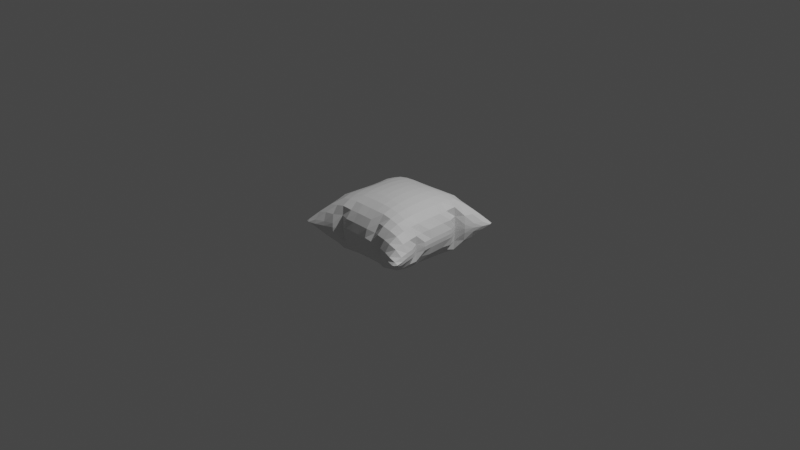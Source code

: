 # Source: Pillow.blend  (saved by Blender 3.1.7; exported with 4.5.12 LTS)
import bpy
from mathutils import Matrix  # noqa: F401  (used for matrix-valued properties, if any)

bpy.ops.wm.read_factory_settings(use_empty=True)
scene = bpy.context.scene
scene.name = 'Scene'

# ---- collections
col_collection = bpy.data.collections.new('Collection'); scene.collection.children.link(col_collection)

# ---- images (referenced by path relative to the original .blend; pixels are not part of the script)
import os
ASSET_DIR = os.environ.get("B2B_ASSET_DIR", "")  # directory of the original .blend (textures are referenced by path, not embedded)
HERE = os.path.dirname(os.path.abspath(__file__))  # packed textures are extracted next to this script under _unpacked/

def load_image(name, relpath, width, height, colorspace="sRGB"):
    """Load a texture the original file referenced (path relative to the .blend, or extracted next to this script)."""
    p = next((c for c in (os.path.join(HERE, relpath), os.path.join(ASSET_DIR, relpath)) if relpath and os.path.exists(c)), "")
    if p:
        img = bpy.data.images.load(p, check_existing=True)
        img.name = name
    else:  # same state as the original file: an image datablock whose file is absent (Cycles renders it pink)
        img = bpy.data.images.new(name, width, height)
        img.source = "FILE"
        img.filepath = "//" + (relpath or name)
    img.colorspace_settings.name = colorspace
    return img
img_normaltest = load_image('NormalTest', 'NormalTestPillow.png', 1024, 1024, 'Non-Color')

# ---- materials (node trees are filled in below, after node groups)
mat_material_001 = bpy.data.materials.new('Material.001')

# ---- material node trees
mat_material_001.use_nodes = True; mat_material_001.node_tree.nodes.clear()
_N = mat_material_001.node_tree.nodes; _L = mat_material_001.node_tree.links
n0 = _N.new('ShaderNodeBsdfPrincipled'); n0.name = 'Principled BSDF'; n0.location = (10, 300)
n0.distribution = 'GGX'
n0.subsurface_method = 'RANDOM_WALK_SKIN'
n0.inputs[3].default_value = 1.45
n0.inputs[27].default_value = (0.0, 0.0, 0.0, 1.0)
n0.inputs[28].default_value = 1.0
n1 = _N.new('ShaderNodeOutputMaterial'); n1.name = 'Material Output'; n1.location = (300, 300)
n2 = _N.new('ShaderNodeTexImage'); n2.name = 'Image Texture'; n2.location = (-318, 132)
n2.image = img_normaltest
_L.new(n0.outputs[0], n1.inputs[0])
n1.is_active_output = True

# ---- world
world_world = bpy.data.worlds.new('World'); scene.world = world_world
world_world.use_nodes = True; world_world.node_tree.nodes.clear()
_N = world_world.node_tree.nodes; _L = world_world.node_tree.links
n0 = _N.new('ShaderNodeOutputWorld'); n0.name = 'World Output'; n0.location = (300, 300)
n1 = _N.new('ShaderNodeBackground'); n1.name = 'Background'; n1.location = (10, 300)
n1.inputs[0].default_value = (0.05088, 0.05088, 0.05088, 1.0)
_L.new(n1.outputs[0], n0.inputs[0])
n0.is_active_output = True
world_world.color = (0.05088, 0.05088, 0.05088)
world_world.use_sun_shadow = False
world_world.sun_shadow_jitter_overblur = 0.0

# ---- cameras
cam_camera = bpy.data.cameras.new('Camera')
cam_camera.clip_end = 100.0
cam_camera.ortho_scale = 7.314

# ---- lights
light_light = bpy.data.lights.new('Light', 'POINT')
light_light.transmission_factor = 0.0
light_light.energy = 1000.0
light_light.shadow_soft_size = 0.1
light_light.shadow_maximum_resolution = 0.006
light_light.use_absolute_resolution = True

# ---- meshes
me_grid = bpy.data.meshes.new('Grid')
me_grid.from_pydata([(-0.6605, -0.6605, -0.03327), (-0.5475, -0.6505, -0.03329), (-0.3628, -0.5748, -0.03342), (-0.2027, -0.5493, -0.03344), (0.1965, -0.5614, -0.03468), (0.3594, -0.59, -0.03488), (0.5458, -0.6595, -0.03429), (0.6572, -0.6763, -0.03466), (-0.6505, -0.5475, -0.03329), (-0.5704, -0.5703, -0.1375), (-0.3747, -0.5538, -0.1709), (-0.2002, -0.5301, -0.172), (-0.002255, -0.524, -0.1684), (0.1961, -0.5328, -0.171), (0.3735, -0.5579, -0.1694), (0.5693, -0.5807, -0.1389), (0.6483, -0.5642, -0.0343), (-0.5748, -0.3628, -0.03341), (-0.5539, -0.3746, -0.1709), (-0.3973, -0.3973, -0.2899), (-0.2001, -0.3943, -0.3206), (-0.000402, -0.3904, -0.3174), (0.1995, -0.3945, -0.3166), (0.3968, -0.3976, -0.2835), (0.5543, -0.3847, -0.1655), (0.5942, -0.3729, -0.03402), (-0.5493, -0.2027, -0.03343), (-0.5301, -0.2002, -0.172), (-0.3943, -0.2001, -0.3206), (-0.2015, -0.2015, -0.3758), (0.0004225, -0.2013, -0.3853), (0.2022, -0.2014, -0.3713), (0.3941, -0.199, -0.3114), (0.5197, -0.1914, -0.1601), (0.5708, -0.1906, -0.03383), (-0.5241, -0.002243, -0.1684), (-0.3904, -0.0003706, -0.3173), (-0.2013, 0.0004545, -0.3853), (0.0003238, 0.0003469, -0.4014), (0.202, 0.0002074, -0.3851), (0.3911, 0.00136, -0.3168), (0.5249, 0.006099, -0.1683), (0.5581, 0.00847, -0.03376), (-0.5615, 0.1965, -0.03463), (-0.5329, 0.1962, -0.1709), (-0.3945, 0.1996, -0.3165), (-0.2014, 0.2022, -0.3713), (0.0001979, 0.202, -0.3851), (0.2022, 0.2022, -0.3771), (0.3951, 0.201, -0.3229), (0.5286, 0.2037, -0.1721), (0.5471, 0.2078, -0.03368), (-0.59, 0.3594, -0.03479), (-0.5578, 0.3736, -0.1693), (-0.3976, 0.3969, -0.2835), (-0.199, 0.3941, -0.3113), (0.00137, 0.3911, -0.3168), (0.201, 0.3951, -0.3229), (0.3982, 0.3982, -0.292), (0.5535, 0.375, -0.1715), (0.5724, 0.3634, -0.03368), (-0.6594, 0.5459, -0.03418), (-0.5807, 0.5693, -0.1388), (-0.3847, 0.5543, -0.1654), (-0.1913, 0.5197, -0.16), (0.006132, 0.5249, -0.1682), (0.2037, 0.5286, -0.172), (0.375, 0.5535, -0.1714), (0.5706, 0.5706, -0.1382), (0.6505, 0.5473, -0.03377), (-0.6763, 0.6573, -0.03456), (-0.5641, 0.6483, -0.03422), (-0.3729, 0.5943, -0.03395), (-0.1905, 0.5708, -0.03377), (0.008516, 0.5581, -0.03371), (0.2078, 0.5471, -0.03365), (0.3635, 0.5724, -0.03365), (0.5473, 0.6504, -0.03374), (0.6605, 0.6604, -0.03384), (-0.003054, -0.5568, -0.03345), (-0.5702, -0.5702, 0.07106), (-0.3745, -0.5538, 0.1043), (-0.1998, -0.53, 0.1053), (-0.001626, -0.5239, 0.1013), (0.1922, -0.5017, 0.08323), (0.3753, -0.5484, 0.09306), (0.5689, -0.581, 0.0703), (-0.5538, -0.3745, 0.1043), (-0.397, -0.397, 0.2231), (-0.1998, -0.3942, 0.2538), (-7.915e-05, -0.3899, 0.2499), (0.1995, -0.3948, 0.2526), (0.396, -0.3976, 0.2147), (0.5543, -0.3849, 0.09772), (-0.53, -0.1998, 0.1054), (-0.3941, -0.1998, 0.2538), (-0.2013, -0.2013, 0.309), (0.0005903, -0.2011, 0.3187), (0.2024, -0.2012, 0.3045), (0.394, -0.1991, 0.2438), (0.5202, -0.1915, 0.09298), (-0.5569, -0.003061, -0.03342), (-0.5239, -0.001634, 0.1013), (-0.3899, -7.644e-05, 0.2498), (-0.2011, 0.0005847, 0.3187), (0.0005665, 0.0005484, 0.3346), (0.2022, 0.0003593, 0.318), (0.3913, 0.001301, 0.2497), (0.5251, 0.006015, 0.1011), (-0.5019, 0.1923, 0.08336), (-0.3948, 0.1995, 0.2525), (-0.2012, 0.2024, 0.3045), (0.000392, 0.2022, 0.318), (0.2023, 0.2023, 0.3098), (0.3954, 0.201, 0.2559), (0.5289, 0.2036, 0.1051), (-0.5481, 0.3755, 0.09298), (-0.3976, 0.396, 0.2147), (-0.1991, 0.394, 0.2439), (0.001348, 0.3913, 0.2498), (0.2011, 0.3954, 0.2559), (0.3983, 0.3982, 0.2249), (0.5537, 0.375, 0.1044), (-0.581, 0.5689, 0.07038), (-0.3849, 0.5543, 0.09778), (-0.1915, 0.5203, 0.09304), (0.006065, 0.5251, 0.1012), (0.2036, 0.5289, 0.1051), (0.3751, 0.5536, 0.1045), (0.5707, 0.5706, 0.07099), (-0.6312, -0.6706, -0.03326), (-0.4548, -0.6134, -0.03335), (-0.2919, -0.5045, -0.03346), (0.2875, -0.5213, -0.02758), (0.4535, -0.6227, -0.03523), (0.6277, -0.6846, -0.0346), (-0.6706, -0.6312, -0.03326), (-0.5535, -0.6363, -0.07477), (-0.6363, -0.5535, -0.07477), (-0.3642, -0.5721, -0.07963), (-0.4731, -0.5677, -0.1613), (-0.2025, -0.5467, -0.07984), (-0.2936, -0.4965, -0.1698), (-0.1015, -0.5219, -0.1681), (0.1968, -0.5552, -0.08022), (0.09705, -0.5258, -0.1687), (0.3618, -0.5831, -0.08024), (0.2908, -0.5027, -0.1644), (0.5513, -0.6463, -0.07623), (0.4718, -0.5729, -0.1605), (0.6678, -0.6475, -0.03458), (0.6367, -0.5686, -0.07689), (-0.6134, -0.4548, -0.03335), (-0.5678, -0.4731, -0.1613), (-0.5721, -0.3642, -0.07962), (-0.3905, -0.4862, -0.2441), (-0.4863, -0.3905, -0.2441), (-0.1997, -0.4659, -0.2499), (-0.2999, -0.3975, -0.3135), (-0.001321, -0.4676, -0.2523), (-0.1002, -0.3915, -0.3188), (0.1969, -0.4695, -0.2496), (0.09946, -0.3917, -0.3169), (0.3898, -0.4876, -0.24), (0.2994, -0.3973, -0.3077), (0.5693, -0.483, -0.161), (0.4869, -0.3938, -0.2396), (0.6185, -0.4694, -0.03416), (0.5895, -0.3751, -0.07959), (-0.5045, -0.2919, -0.03345), (-0.4965, -0.2935, -0.1698), (-0.5468, -0.2025, -0.07983), (-0.3975, -0.2999, -0.3135), (-0.4659, -0.1997, -0.2498), (-0.2015, -0.3005, -0.3569), (-0.3005, -0.2014, -0.3569), (0.0001793, -0.2993, -0.3608), (-0.1008, -0.2014, -0.3838), (0.2018, -0.3004, -0.3522), (0.1016, -0.2014, -0.3817), (0.3965, -0.299, -0.3025), (0.3008, -0.2009, -0.3496), (0.5458, -0.2862, -0.1725), (0.4732, -0.1952, -0.2494), (0.5441, -0.2867, -0.03386), (0.5661, -0.1902, -0.07931), (-0.5219, -0.1014, -0.1681), (-0.3915, -0.1002, -0.3188), (-0.4676, -0.001297, -0.2523), (-0.2014, -0.1007, -0.3838), (-0.2993, 0.0002128, -0.3608), (0.000432, -0.1009, -0.3976), (-0.1009, 0.0004603, -0.3976), (0.2021, -0.1009, -0.381), (0.1016, 0.0002245, -0.3976), (0.3919, -0.09865, -0.3142), (0.2999, 0.0004598, -0.3602), (0.5301, -0.09308, -0.1688), (0.4685, 0.003468, -0.2521), (0.5622, -0.09119, -0.0338), (0.553, 0.008141, -0.07935), (-0.5259, 0.09706, -0.1686), (-0.5552, 0.1968, -0.08017), (-0.3917, 0.0995, -0.3168), (-0.4695, 0.197, -0.2495), (-0.2015, 0.1016, -0.3817), (-0.3004, 0.2018, -0.3521), (0.0002074, 0.1016, -0.3976), (-0.1009, 0.2022, -0.381), (0.2021, 0.1014, -0.3844), (0.1013, 0.2021, -0.3844), (0.3923, 0.1012, -0.32), (0.3012, 0.2022, -0.3586), (0.5199, 0.1051, -0.1677), (0.4633, 0.2017, -0.2489), (0.5542, 0.1082, -0.03372), (0.5446, 0.2073, -0.07998), (-0.5214, 0.2874, -0.02748), (-0.5027, 0.2908, -0.1643), (-0.5831, 0.3619, -0.08014), (-0.3973, 0.2995, -0.3076), (-0.4876, 0.3898, -0.2399), (-0.2009, 0.3009, -0.3495), (-0.299, 0.3965, -0.3025), (0.0004597, 0.2999, -0.3601), (-0.09864, 0.3919, -0.3142), (0.2022, 0.3012, -0.3586), (0.1012, 0.3923, -0.3199), (0.3982, 0.3008, -0.3155), (0.3008, 0.3982, -0.3155), (0.4928, 0.2963, -0.1706), (0.4866, 0.3912, -0.2452), (0.4993, 0.2955, -0.03361), (0.5701, 0.3648, -0.07991), (-0.6227, 0.4536, -0.03513), (-0.5729, 0.4719, -0.1604), (-0.6462, 0.5514, -0.07613), (-0.3938, 0.487, -0.2395), (-0.483, 0.5693, -0.1609), (-0.1952, 0.4733, -0.2493), (-0.2862, 0.5458, -0.1724), (0.003489, 0.4685, -0.2521), (-0.09304, 0.5301, -0.1687), (0.2017, 0.4633, -0.2489), (0.1051, 0.5199, -0.1677), (0.3913, 0.4866, -0.2452), (0.2964, 0.4928, -0.1706), (0.5679, 0.4734, -0.1621), (0.4734, 0.5678, -0.1621), (0.6125, 0.4549, -0.03371), (0.6361, 0.5534, -0.07517), (-0.6846, 0.6277, -0.03451), (-0.5685, 0.6367, -0.0768), (-0.6475, 0.6679, -0.03448), (-0.3751, 0.5895, -0.07951), (-0.4694, 0.6185, -0.03408), (-0.1901, 0.5661, -0.07924), (-0.2867, 0.5441, -0.03377), (0.008183, 0.553, -0.0793), (-0.09114, 0.5622, -0.03374), (0.2074, 0.5446, -0.07994), (0.1082, 0.5542, -0.03367), (0.3648, 0.57, -0.07988), (0.2955, 0.4993, -0.03358), (0.5534, 0.6361, -0.07515), (0.455, 0.6125, -0.0337), (0.6706, 0.631, -0.03382), (0.6311, 0.6705, -0.03382), (-0.473, -0.5677, 0.09492), (-0.2932, -0.4966, 0.1032), (-0.002963, -0.552, 0.01228), (-0.1009, -0.5223, 0.1015), (0.09776, -0.5267, 0.1018), (0.2774, -0.5459, 0.1084), (0.4714, -0.5737, 0.09194), (-0.5677, -0.4729, 0.09492), (-0.3903, -0.4861, 0.1775), (-0.4861, -0.3903, 0.1775), (-0.1991, -0.4666, 0.1839), (-0.2996, -0.3973, 0.2467), (-0.0005407, -0.4674, 0.1851), (-0.09983, -0.3912, 0.2516), (0.196, -0.4528, 0.1709), (0.09961, -0.3912, 0.25), (0.3885, -0.4886, 0.1729), (0.2984, -0.3968, 0.2376), (0.5684, -0.4834, 0.09254), (0.4864, -0.3941, 0.1713), (-0.4966, -0.2932, 0.1032), (-0.3973, -0.2996, 0.2467), (-0.4666, -0.1991, 0.1839), (-0.2012, -0.3003, 0.29), (-0.3003, -0.2012, 0.29), (0.0003395, -0.299, 0.294), (-0.1006, -0.2012, 0.317), (0.2019, -0.3001, 0.2858), (0.1017, -0.2012, 0.3152), (0.3962, -0.2992, 0.2345), (0.3008, -0.2009, 0.282), (0.546, -0.2864, 0.1051), (0.4734, -0.1954, 0.1822), (-0.5223, -0.1009, 0.1015), (-0.552, -0.002971, 0.01231), (-0.3912, -0.09983, 0.2516), (-0.4674, -0.0005425, 0.1851), (-0.2012, -0.1006, 0.317), (-0.299, 0.0003394, 0.2939), (0.0006399, -0.1007, 0.3309), (-0.1007, 0.0006285, 0.3309), (0.2023, -0.1007, 0.314), (0.1018, 0.0004291, 0.3307), (0.392, -0.09876, 0.247), (0.3001, 0.000498, 0.293), (0.5302, -0.09316, 0.1015), (0.4688, 0.003351, 0.185), (-0.5267, 0.09775, 0.1018), (-0.3912, 0.09962, 0.25), (-0.4529, 0.1961, 0.1709), (-0.2012, 0.1017, 0.3152), (-0.3001, 0.2019, 0.2858), (0.0004539, 0.1018, 0.3307), (-0.1006, 0.2023, 0.314), (0.2023, 0.1015, 0.3172), (0.1015, 0.2023, 0.3172), (0.3926, 0.1012, 0.2529), (0.3014, 0.2022, 0.2915), (0.5203, 0.105, 0.1007), (0.464, 0.2016, 0.1823), (-0.5459, 0.2775, 0.1085), (-0.3967, 0.2984, 0.2376), (-0.4886, 0.3886, 0.1731), (-0.2009, 0.3008, 0.2821), (-0.2991, 0.3962, 0.2346), (0.0005388, 0.3001, 0.293), (-0.09871, 0.392, 0.247), (0.2023, 0.3014, 0.2915), (0.1012, 0.3926, 0.253), (0.3984, 0.3009, 0.2485), (0.3009, 0.3983, 0.2485), (0.4931, 0.2963, 0.1037), (0.4867, 0.3913, 0.1782), (-0.5737, 0.4715, 0.09205), (-0.394, 0.4864, 0.1714), (-0.4833, 0.5685, 0.09262), (-0.1954, 0.4734, 0.1822), (-0.2864, 0.5461, 0.1052), (0.003401, 0.4688, 0.1851), (-0.09311, 0.5302, 0.1016), (0.2017, 0.464, 0.1823), (0.1051, 0.5203, 0.1007), (0.3914, 0.4867, 0.1782), (0.2963, 0.4931, 0.1037), (0.568, 0.4734, 0.095), (0.4735, 0.5679, 0.095), (-0.1029, -0.5547, -0.03341), (0.09677, -0.5575, -0.03395), (-0.002902, -0.5519, -0.07918), (-0.5548, -0.1029, -0.03339), (-0.5519, -0.002903, -0.07916), (-0.5576, 0.09677, -0.03391), (-0.5534, -0.6362, 0.008332), (-0.6363, -0.5534, 0.008335), (-0.3642, -0.5721, 0.01298), (-0.2023, -0.5467, 0.0131), (0.1949, -0.5606, 0.01107), (0.3616, -0.5904, 0.011), (0.5517, -0.6473, 0.008075), (0.6364, -0.5688, 0.00833), (-0.5721, -0.3642, 0.01299), (0.5896, -0.3752, 0.01175), (-0.5467, -0.2023, 0.01311), (0.5663, -0.1902, 0.01186), (0.5531, 0.008111, 0.01204), (-0.5608, 0.1949, 0.01112), (0.5447, 0.2073, 0.01281), (-0.5904, 0.3617, 0.01109), (0.5701, 0.3648, 0.01275), (-0.6473, 0.5517, 0.008181), (0.6362, 0.5534, 0.00779), (-0.5687, 0.6364, 0.008419), (-0.3751, 0.5896, 0.01182), (-0.1902, 0.5663, 0.01192), (0.008159, 0.5531, 0.01209), (0.2073, 0.5447, 0.01285), (0.3648, 0.5701, 0.01277), (0.5535, 0.6361, 0.007815), (-0.642, -0.642, -0.05702), (-0.458, -0.6066, -0.07813), (-0.2922, -0.5032, -0.07795), (-0.1027, -0.5499, -0.0791), (0.09688, -0.5538, -0.07965), (0.2883, -0.516, -0.07258), (0.456, -0.6165, -0.08001), (0.6394, -0.6571, -0.05919), (-0.6067, -0.458, -0.07813), (-0.4875, -0.4875, -0.2202), (-0.2945, -0.4879, -0.2698), (-0.1006, -0.4692, -0.2544), (0.0979, -0.4698, -0.2528), (0.2934, -0.4874, -0.2638), (0.487, -0.4915, -0.2176), (0.6114, -0.4721, -0.07881), (-0.5032, -0.2921, -0.07794), (-0.4879, -0.2945, -0.2698), (-0.301, -0.301, -0.3416), (-0.1006, -0.2998, -0.361), (0.101, -0.2998, -0.3586), (0.3011, -0.3006, -0.3348), (0.482, -0.2945, -0.25), (0.5431, -0.287, -0.07939), (-0.55, -0.1027, -0.07908), (-0.4693, -0.1006, -0.2543), (-0.2998, -0.1006, -0.3609), (-0.1008, -0.1008, -0.3947), (0.1017, -0.101, -0.3935), (0.3002, -0.1003, -0.3565), (0.47, -0.09586, -0.2503), (0.5569, -0.09127, -0.07932), (-0.5538, 0.09688, -0.07961), (-0.4698, 0.09792, -0.2528), (-0.2998, 0.101, -0.3585), (-0.101, 0.1017, -0.3934), (0.1014, 0.1015, -0.3951), (0.3005, 0.1013, -0.3618), (0.4698, 0.1028, -0.2553), (0.5491, 0.1077, -0.07924), (-0.5161, 0.2883, -0.07248), (-0.4874, 0.2935, -0.2637), (-0.3005, 0.3012, -0.3347), (-0.1003, 0.3002, -0.3565), (0.1013, 0.3005, -0.3617), (0.3018, 0.3018, -0.3436), (0.4881, 0.2954, -0.271), (0.4982, 0.2956, -0.07836), (-0.6165, 0.456, -0.07991), (-0.4915, 0.487, -0.2175), (-0.2945, 0.4821, -0.2499), (-0.09584, 0.4701, -0.2502), (0.1029, 0.4698, -0.2552), (0.2954, 0.4881, -0.271), (0.4883, 0.4883, -0.2217), (0.6059, 0.458, -0.07851), (-0.657, 0.6395, -0.05909), (-0.4721, 0.6115, -0.07873), (-0.2869, 0.5432, -0.07931), (-0.09123, 0.557, -0.07926), (0.1077, 0.5491, -0.07919), (0.2956, 0.4982, -0.07833), (0.4581, 0.6058, -0.0785), (0.642, 0.642, -0.05753), (-0.642, -0.642, -0.009439), (-0.4579, -0.6066, 0.01162), (-0.292, -0.5033, 0.01123), (-0.1026, -0.5499, 0.01231), (0.09639, -0.5507, 0.01142), (0.2872, -0.5249, 0.01791), (0.4581, -0.6136, 0.008971), (0.6396, -0.6572, -0.009749), (-0.6067, -0.4579, 0.01163), (-0.4873, -0.4873, 0.1536), (-0.2942, -0.4878, 0.2031), (-0.09992, -0.4692, 0.1874), (0.09887, -0.4687, 0.185), (0.2897, -0.4827, 0.1858), (0.4854, -0.4916, 0.1482), (0.6112, -0.4723, 0.01062), (-0.5033, -0.292, 0.01124), (-0.4878, -0.2942, 0.2031), (-0.3008, -0.3008, 0.2748), (-0.1004, -0.2995, 0.2939), (0.1011, -0.2995, 0.2923), (0.3009, -0.3005, 0.2668), (0.4819, -0.2948, 0.1823), (0.5433, -0.287, 0.01187), (-0.5499, -0.1026, 0.01233), (-0.4692, -0.09992, 0.1874), (-0.2995, -0.1004, 0.2939), (-0.1006, -0.1006, 0.328), (0.1019, -0.1007, 0.3267), (0.3004, -0.1003, 0.2893), (0.4702, -0.09599, 0.1831), (0.557, -0.09131, 0.01193), (-0.5507, 0.09638, 0.01145), (-0.4687, 0.09887, 0.185), (-0.2995, 0.1011, 0.2923), (-0.1007, 0.1019, 0.3267), (0.1017, 0.1017, 0.328), (0.3007, 0.1013, 0.2945), (0.4701, 0.1027, 0.1882), (0.5492, 0.1076, 0.01201), (-0.525, 0.2872, 0.01801), (-0.4827, 0.2898, 0.1859), (-0.3005, 0.3009, 0.2668), (-0.1002, 0.3004, 0.2893), (0.1014, 0.3007, 0.2946), (0.3019, 0.3019, 0.2765), (0.4884, 0.2955, 0.2041), (0.4983, 0.2956, 0.01134), (-0.6135, 0.4581, 0.009071), (-0.4915, 0.4854, 0.1483), (-0.2947, 0.482, 0.1824), (-0.09594, 0.4702, 0.1832), (0.1028, 0.4701, 0.1883), (0.2956, 0.4883, 0.2041), (0.4884, 0.4883, 0.1547), (0.606, 0.4581, 0.01129), (-0.6572, 0.6397, -0.009655), (-0.4723, 0.6113, 0.0107), (-0.287, 0.5434, 0.01195), (-0.09126, 0.557, 0.01198), (0.1077, 0.5492, 0.01205), (0.2956, 0.4983, 0.01137), (0.4581, 0.6059, 0.0113), (0.642, 0.642, -0.01002)], [], [(0, 136, 386, 130), (136, 8, 138, 386), (386, 138, 9, 137), (130, 386, 137, 1), (1, 137, 387, 131), (137, 9, 140, 387), (387, 140, 10, 139), (131, 387, 139, 2), (2, 139, 388, 132), (139, 10, 142, 388), (388, 142, 11, 141), (132, 388, 141, 3), (3, 141, 389, 354), (141, 11, 143, 389), (389, 143, 12, 356), (354, 389, 356, 79), (79, 356, 390, 355), (356, 12, 145, 390), (390, 145, 13, 144), (355, 390, 144, 4), (4, 144, 391, 133), (144, 13, 147, 391), (391, 147, 14, 146), (133, 391, 146, 5), (5, 146, 392, 134), (146, 14, 149, 392), (392, 149, 15, 148), (134, 392, 148, 6), (6, 148, 393, 135), (148, 15, 151, 393), (393, 151, 16, 150), (135, 393, 150, 7), (8, 152, 394, 138), (152, 17, 154, 394), (394, 154, 18, 153), (138, 394, 153, 9), (9, 153, 395, 140), (153, 18, 156, 395), (395, 156, 19, 155), (140, 395, 155, 10), (10, 155, 396, 142), (155, 19, 158, 396), (396, 158, 20, 157), (142, 396, 157, 11), (11, 157, 397, 143), (157, 20, 160, 397), (397, 160, 21, 159), (143, 397, 159, 12), (12, 159, 398, 145), (159, 21, 162, 398), (398, 162, 22, 161), (145, 398, 161, 13), (13, 161, 399, 147), (161, 22, 164, 399), (399, 164, 23, 163), (147, 399, 163, 14), (14, 163, 400, 149), (163, 23, 166, 400), (400, 166, 24, 165), (149, 400, 165, 15), (15, 165, 401, 151), (165, 24, 168, 401), (401, 168, 25, 167), (151, 401, 167, 16), (17, 169, 402, 154), (169, 26, 171, 402), (402, 171, 27, 170), (154, 402, 170, 18), (18, 170, 403, 156), (170, 27, 173, 403), (403, 173, 28, 172), (156, 403, 172, 19), (19, 172, 404, 158), (172, 28, 175, 404), (404, 175, 29, 174), (158, 404, 174, 20), (20, 174, 405, 160), (174, 29, 177, 405), (405, 177, 30, 176), (160, 405, 176, 21), (21, 176, 406, 162), (176, 30, 179, 406), (406, 179, 31, 178), (162, 406, 178, 22), (22, 178, 407, 164), (178, 31, 181, 407), (407, 181, 32, 180), (164, 407, 180, 23), (23, 180, 408, 166), (180, 32, 183, 408), (408, 183, 33, 182), (166, 408, 182, 24), (24, 182, 409, 168), (182, 33, 185, 409), (409, 185, 34, 184), (168, 409, 184, 25), (26, 357, 410, 171), (357, 101, 358, 410), (410, 358, 35, 186), (171, 410, 186, 27), (27, 186, 411, 173), (186, 35, 188, 411), (411, 188, 36, 187), (173, 411, 187, 28), (28, 187, 412, 175), (187, 36, 190, 412), (412, 190, 37, 189), (175, 412, 189, 29), (29, 189, 413, 177), (189, 37, 192, 413), (413, 192, 38, 191), (177, 413, 191, 30), (30, 191, 414, 179), (191, 38, 194, 414), (414, 194, 39, 193), (179, 414, 193, 31), (31, 193, 415, 181), (193, 39, 196, 415), (415, 196, 40, 195), (181, 415, 195, 32), (32, 195, 416, 183), (195, 40, 198, 416), (416, 198, 41, 197), (183, 416, 197, 33), (33, 197, 417, 185), (197, 41, 200, 417), (417, 200, 42, 199), (185, 417, 199, 34), (101, 359, 418, 358), (359, 43, 202, 418), (418, 202, 44, 201), (358, 418, 201, 35), (35, 201, 419, 188), (201, 44, 204, 419), (419, 204, 45, 203), (188, 419, 203, 36), (36, 203, 420, 190), (203, 45, 206, 420), (420, 206, 46, 205), (190, 420, 205, 37), (37, 205, 421, 192), (205, 46, 208, 421), (421, 208, 47, 207), (192, 421, 207, 38), (38, 207, 422, 194), (207, 47, 210, 422), (422, 210, 48, 209), (194, 422, 209, 39), (39, 209, 423, 196), (209, 48, 212, 423), (423, 212, 49, 211), (196, 423, 211, 40), (40, 211, 424, 198), (211, 49, 214, 424), (424, 214, 50, 213), (198, 424, 213, 41), (41, 213, 425, 200), (213, 50, 216, 425), (425, 216, 51, 215), (200, 425, 215, 42), (43, 217, 426, 202), (217, 52, 219, 426), (426, 219, 53, 218), (202, 426, 218, 44), (44, 218, 427, 204), (218, 53, 221, 427), (427, 221, 54, 220), (204, 427, 220, 45), (45, 220, 428, 206), (220, 54, 223, 428), (428, 223, 55, 222), (206, 428, 222, 46), (46, 222, 429, 208), (222, 55, 225, 429), (429, 225, 56, 224), (208, 429, 224, 47), (47, 224, 430, 210), (224, 56, 227, 430), (430, 227, 57, 226), (210, 430, 226, 48), (48, 226, 431, 212), (226, 57, 229, 431), (431, 229, 58, 228), (212, 431, 228, 49), (49, 228, 432, 214), (228, 58, 231, 432), (432, 231, 59, 230), (214, 432, 230, 50), (50, 230, 433, 216), (230, 59, 233, 433), (433, 233, 60, 232), (216, 433, 232, 51), (52, 234, 434, 219), (234, 61, 236, 434), (434, 236, 62, 235), (219, 434, 235, 53), (53, 235, 435, 221), (235, 62, 238, 435), (435, 238, 63, 237), (221, 435, 237, 54), (54, 237, 436, 223), (237, 63, 240, 436), (436, 240, 64, 239), (223, 436, 239, 55), (55, 239, 437, 225), (239, 64, 242, 437), (437, 242, 65, 241), (225, 437, 241, 56), (56, 241, 438, 227), (241, 65, 244, 438), (438, 244, 66, 243), (227, 438, 243, 57), (57, 243, 439, 229), (243, 66, 246, 439), (439, 246, 67, 245), (229, 439, 245, 58), (58, 245, 440, 231), (245, 67, 248, 440), (440, 248, 68, 247), (231, 440, 247, 59), (59, 247, 441, 233), (247, 68, 250, 441), (441, 250, 69, 249), (233, 441, 249, 60), (61, 251, 442, 236), (251, 70, 253, 442), (442, 253, 71, 252), (236, 442, 252, 62), (62, 252, 443, 238), (252, 71, 255, 443), (443, 255, 72, 254), (238, 443, 254, 63), (63, 254, 444, 240), (254, 72, 257, 444), (444, 257, 73, 256), (240, 444, 256, 64), (64, 256, 445, 242), (256, 73, 259, 445), (445, 259, 74, 258), (242, 445, 258, 65), (65, 258, 446, 244), (258, 74, 261, 446), (446, 261, 75, 260), (244, 446, 260, 66), (66, 260, 447, 246), (260, 75, 263, 447), (447, 263, 76, 262), (246, 447, 262, 67), (67, 262, 448, 248), (262, 76, 265, 448), (448, 265, 77, 264), (248, 448, 264, 68), (68, 264, 449, 250), (264, 77, 267, 449), (449, 267, 78, 266), (250, 449, 266, 69), (0, 130, 450, 136), (130, 1, 360, 450), (450, 360, 80, 361), (136, 450, 361, 8), (1, 131, 451, 360), (131, 2, 362, 451), (451, 362, 81, 268), (360, 451, 268, 80), (2, 132, 452, 362), (132, 3, 363, 452), (452, 363, 82, 269), (362, 452, 269, 81), (3, 354, 453, 363), (354, 79, 270, 453), (453, 270, 83, 271), (363, 453, 271, 82), (79, 355, 454, 270), (355, 4, 364, 454), (454, 364, 84, 272), (270, 454, 272, 83), (4, 133, 455, 364), (133, 5, 365, 455), (455, 365, 85, 273), (364, 455, 273, 84), (5, 134, 456, 365), (134, 6, 366, 456), (456, 366, 86, 274), (365, 456, 274, 85), (6, 135, 457, 366), (135, 7, 150, 457), (457, 150, 16, 367), (366, 457, 367, 86), (8, 361, 458, 152), (361, 80, 275, 458), (458, 275, 87, 368), (152, 458, 368, 17), (80, 268, 459, 275), (268, 81, 276, 459), (459, 276, 88, 277), (275, 459, 277, 87), (81, 269, 460, 276), (269, 82, 278, 460), (460, 278, 89, 279), (276, 460, 279, 88), (82, 271, 461, 278), (271, 83, 280, 461), (461, 280, 90, 281), (278, 461, 281, 89), (83, 272, 462, 280), (272, 84, 282, 462), (462, 282, 91, 283), (280, 462, 283, 90), (84, 273, 463, 282), (273, 85, 284, 463), (463, 284, 92, 285), (282, 463, 285, 91), (85, 274, 464, 284), (274, 86, 286, 464), (464, 286, 93, 287), (284, 464, 287, 92), (86, 367, 465, 286), (367, 16, 167, 465), (465, 167, 25, 369), (286, 465, 369, 93), (17, 368, 466, 169), (368, 87, 288, 466), (466, 288, 94, 370), (169, 466, 370, 26), (87, 277, 467, 288), (277, 88, 289, 467), (467, 289, 95, 290), (288, 467, 290, 94), (88, 279, 468, 289), (279, 89, 291, 468), (468, 291, 96, 292), (289, 468, 292, 95), (89, 281, 469, 291), (281, 90, 293, 469), (469, 293, 97, 294), (291, 469, 294, 96), (90, 283, 470, 293), (283, 91, 295, 470), (470, 295, 98, 296), (293, 470, 296, 97), (91, 285, 471, 295), (285, 92, 297, 471), (471, 297, 99, 298), (295, 471, 298, 98), (92, 287, 472, 297), (287, 93, 299, 472), (472, 299, 100, 300), (297, 472, 300, 99), (93, 369, 473, 299), (369, 25, 184, 473), (473, 184, 34, 371), (299, 473, 371, 100), (26, 370, 474, 357), (370, 94, 301, 474), (474, 301, 102, 302), (357, 474, 302, 101), (94, 290, 475, 301), (290, 95, 303, 475), (475, 303, 103, 304), (301, 475, 304, 102), (95, 292, 476, 303), (292, 96, 305, 476), (476, 305, 104, 306), (303, 476, 306, 103), (96, 294, 477, 305), (294, 97, 307, 477), (477, 307, 105, 308), (305, 477, 308, 104), (97, 296, 478, 307), (296, 98, 309, 478), (478, 309, 106, 310), (307, 478, 310, 105), (98, 298, 479, 309), (298, 99, 311, 479), (479, 311, 107, 312), (309, 479, 312, 106), (99, 300, 480, 311), (300, 100, 313, 480), (480, 313, 108, 314), (311, 480, 314, 107), (100, 371, 481, 313), (371, 34, 199, 481), (481, 199, 42, 372), (313, 481, 372, 108), (101, 302, 482, 359), (302, 102, 315, 482), (482, 315, 109, 373), (359, 482, 373, 43), (102, 304, 483, 315), (304, 103, 316, 483), (483, 316, 110, 317), (315, 483, 317, 109), (103, 306, 484, 316), (306, 104, 318, 484), (484, 318, 111, 319), (316, 484, 319, 110), (104, 308, 485, 318), (308, 105, 320, 485), (485, 320, 112, 321), (318, 485, 321, 111), (105, 310, 486, 320), (310, 106, 322, 486), (486, 322, 113, 323), (320, 486, 323, 112), (106, 312, 487, 322), (312, 107, 324, 487), (487, 324, 114, 325), (322, 487, 325, 113), (107, 314, 488, 324), (314, 108, 326, 488), (488, 326, 115, 327), (324, 488, 327, 114), (108, 372, 489, 326), (372, 42, 215, 489), (489, 215, 51, 374), (326, 489, 374, 115), (43, 373, 490, 217), (373, 109, 328, 490), (490, 328, 116, 375), (217, 490, 375, 52), (109, 317, 491, 328), (317, 110, 329, 491), (491, 329, 117, 330), (328, 491, 330, 116), (110, 319, 492, 329), (319, 111, 331, 492), (492, 331, 118, 332), (329, 492, 332, 117), (111, 321, 493, 331), (321, 112, 333, 493), (493, 333, 119, 334), (331, 493, 334, 118), (112, 323, 494, 333), (323, 113, 335, 494), (494, 335, 120, 336), (333, 494, 336, 119), (113, 325, 495, 335), (325, 114, 337, 495), (495, 337, 121, 338), (335, 495, 338, 120), (114, 327, 496, 337), (327, 115, 339, 496), (496, 339, 122, 340), (337, 496, 340, 121), (115, 374, 497, 339), (374, 51, 232, 497), (497, 232, 60, 376), (339, 497, 376, 122), (52, 375, 498, 234), (375, 116, 341, 498), (498, 341, 123, 377), (234, 498, 377, 61), (116, 330, 499, 341), (330, 117, 342, 499), (499, 342, 124, 343), (341, 499, 343, 123), (117, 332, 500, 342), (332, 118, 344, 500), (500, 344, 125, 345), (342, 500, 345, 124), (118, 334, 501, 344), (334, 119, 346, 501), (501, 346, 126, 347), (344, 501, 347, 125), (119, 336, 502, 346), (336, 120, 348, 502), (502, 348, 127, 349), (346, 502, 349, 126), (120, 338, 503, 348), (338, 121, 350, 503), (503, 350, 128, 351), (348, 503, 351, 127), (121, 340, 504, 350), (340, 122, 352, 504), (504, 352, 129, 353), (350, 504, 353, 128), (122, 376, 505, 352), (376, 60, 249, 505), (505, 249, 69, 378), (352, 505, 378, 129), (61, 377, 506, 251), (377, 123, 379, 506), (506, 379, 71, 253), (251, 506, 253, 70), (123, 343, 507, 379), (343, 124, 380, 507), (507, 380, 72, 255), (379, 507, 255, 71), (124, 345, 508, 380), (345, 125, 381, 508), (508, 381, 73, 257), (380, 508, 257, 72), (125, 347, 509, 381), (347, 126, 382, 509), (509, 382, 74, 259), (381, 509, 259, 73), (126, 349, 510, 382), (349, 127, 383, 510), (510, 383, 75, 261), (382, 510, 261, 74), (127, 351, 511, 383), (351, 128, 384, 511), (511, 384, 76, 263), (383, 511, 263, 75), (128, 353, 512, 384), (353, 129, 385, 512), (512, 385, 77, 265), (384, 512, 265, 76), (129, 378, 513, 385), (378, 69, 266, 513), (513, 266, 78, 267), (385, 513, 267, 77)])
_uv = me_grid.uv_layers.new(name='UVMap')
_uv.uv.foreach_set('vector', [0.883, 0.6748, 0.8925, 0.6668, 0.8925, 0.6792, 0.8835, 0.6873, 0.3471, 0.8952, 0.3472, 0.8649, 0.3638, 0.8688, 0.3567, 0.9024, 0.2953, 0.9006, 0.2601, 0.896, 0.2689, 0.8698, 0.2953, 0.8649, 0.5957, 0.4973, 0.6053, 0.4958, 0.6128, 0.5307, 0.5962, 0.5318, 0.5962, 0.5318, 0.6128, 0.5307, 0.6147, 0.5707, 0.5967, 0.5715, 0.6128, 0.5307, 0.6381, 0.5304, 0.6481, 0.5683, 0.6147, 0.5707, 0.6147, 0.5707, 0.6481, 0.5683, 0.6524, 0.6079, 0.6158, 0.6106, 0.5967, 0.5715, 0.6147, 0.5707, 0.6158, 0.6106, 0.5972, 0.6111, 0.5972, 0.6111, 0.6158, 0.6106, 0.6156, 0.6454, 0.5978, 0.6456, 0.6158, 0.6106, 0.6524, 0.6079, 0.6525, 0.6451, 0.6156, 0.6454, 0.6156, 0.6454, 0.6525, 0.6451, 0.6536, 0.6781, 0.6166, 0.676, 0.5978, 0.6456, 0.6156, 0.6454, 0.6166, 0.676, 0.598, 0.6759, 0.598, 0.6759, 0.6166, 0.676, 0.6167, 0.7145, 0.5983, 0.7141, 0.6166, 0.676, 0.6536, 0.6781, 0.6525, 0.7173, 0.6167, 0.7145, 0.6167, 0.7145, 0.6525, 0.7173, 0.653, 0.7556, 0.6171, 0.753, 0.5983, 0.7141, 0.6167, 0.7145, 0.6171, 0.753, 0.5987, 0.7527, 0.5987, 0.7527, 0.6171, 0.753, 0.6177, 0.7916, 0.5993, 0.7915, 0.6171, 0.753, 0.653, 0.7556, 0.6535, 0.7941, 0.6177, 0.7916, 0.6177, 0.7916, 0.6535, 0.7941, 0.6548, 0.8319, 0.6183, 0.8303, 0.5993, 0.7915, 0.6177, 0.7916, 0.6183, 0.8303, 0.6, 0.8298, 0.6, 0.8298, 0.6183, 0.8303, 0.6158, 0.8698, 0.5977, 0.8692, 0.6183, 0.8303, 0.6548, 0.8319, 0.6527, 0.8717, 0.6158, 0.8698, 0.4802, 0.7987, 0.4809, 0.8358, 0.4507, 0.8346, 0.4462, 0.798, 0.4802, 0.7805, 0.4802, 0.7987, 0.4462, 0.798, 0.4459, 0.7797, 0.6007, 0.8903, 0.6189, 0.8917, 0.6191, 0.925, 0.6011, 0.9237, 0.6189, 0.8917, 0.6548, 0.8983, 0.6516, 0.9351, 0.6191, 0.925, 0.6191, 0.925, 0.6516, 0.9351, 0.6433, 0.9723, 0.6178, 0.9592, 0.6011, 0.9237, 0.6191, 0.925, 0.6178, 0.9592, 0.601, 0.9559, 0.601, 0.9559, 0.6178, 0.9592, 0.6113, 0.9924, 0.6013, 0.9852, 0.3638, 0.8951, 0.372, 0.8694, 0.399, 0.8649, 0.399, 0.9004, 0.799, 0.4959, 0.8058, 0.5308, 0.7886, 0.5316, 0.7886, 0.4972, 0.8838, 0.7271, 0.8925, 0.7353, 0.8925, 0.7473, 0.883, 0.7394, 0.883, 0.5502, 0.9201, 0.5505, 0.9208, 0.5686, 0.885, 0.567, 0.9201, 0.5505, 0.9574, 0.5508, 0.9575, 0.5694, 0.9208, 0.5686, 0.4486, 0.7168, 0.4459, 0.6843, 0.4829, 0.6864, 0.4829, 0.7232, 0.4508, 0.7505, 0.4486, 0.7168, 0.4829, 0.7232, 0.4773, 0.7613, 0.4854, 0.4572, 0.4465, 0.4564, 0.4523, 0.4239, 0.4841, 0.4181, 0.4465, 0.4564, 0.407, 0.4511, 0.4136, 0.4236, 0.4523, 0.4239, 0.4523, 0.4239, 0.4136, 0.4236, 0.4162, 0.3877, 0.4516, 0.3849, 0.4841, 0.4181, 0.4523, 0.4239, 0.4516, 0.3849, 0.4783, 0.3786, 0.6524, 0.6079, 0.6819, 0.6081, 0.6926, 0.6451, 0.6525, 0.6451, 0.4516, 0.3849, 0.4162, 0.3877, 0.4161, 0.3486, 0.4521, 0.3463, 0.4521, 0.3463, 0.4161, 0.3486, 0.4145, 0.3085, 0.4428, 0.3084, 0.6525, 0.6451, 0.6926, 0.6451, 0.6851, 0.6843, 0.6536, 0.6781, 0.6536, 0.6781, 0.6851, 0.6843, 0.6873, 0.7224, 0.6525, 0.7173, 0.4428, 0.3084, 0.4145, 0.3085, 0.413, 0.2685, 0.4438, 0.2686, 0.4438, 0.2686, 0.413, 0.2685, 0.4122, 0.2285, 0.4428, 0.2288, 0.6525, 0.7173, 0.6873, 0.7224, 0.6868, 0.7612, 0.653, 0.7556, 0.653, 0.7556, 0.6868, 0.7612, 0.6874, 0.7995, 0.6535, 0.7941, 0.4428, 0.2288, 0.4122, 0.2285, 0.4123, 0.1884, 0.4433, 0.189, 0.4433, 0.189, 0.4123, 0.1884, 0.4131, 0.1482, 0.4428, 0.1493, 0.6535, 0.7941, 0.6874, 0.7995, 0.6865, 0.8381, 0.6548, 0.8319, 0.6548, 0.8319, 0.6865, 0.8381, 0.6926, 0.8737, 0.6527, 0.8717, 0.4428, 0.1493, 0.4131, 0.1482, 0.4138, 0.1082, 0.4497, 0.1105, 0.4497, 0.1105, 0.4138, 0.1082, 0.4134, 0.06923, 0.4493, 0.07192, 0.6527, 0.8717, 0.6926, 0.8737, 0.6834, 0.9113, 0.6548, 0.8983, 0.4771, 0.07847, 0.4493, 0.07192, 0.4504, 0.03301, 0.4828, 0.03902, 0.4493, 0.07192, 0.4134, 0.06923, 0.4113, 0.03329, 0.4504, 0.03301, 0.4504, 0.03301, 0.4113, 0.03329, 0.407, 0.006611, 0.4463, 0.0002631, 0.4828, 0.03902, 0.4504, 0.03301, 0.4463, 0.0002631, 0.4854, 0.0, 0.8318, 0.5317, 0.8403, 0.5701, 0.8067, 0.5708, 0.8058, 0.5308, 0.8403, 0.5701, 0.842, 0.6099, 0.807, 0.6107, 0.8067, 0.5708, 0.8067, 0.5708, 0.807, 0.6107, 0.7886, 0.6111, 0.7886, 0.5712, 0.8058, 0.5308, 0.8067, 0.5708, 0.7886, 0.5712, 0.7886, 0.5316, 0.9574, 0.5508, 0.9974, 0.5514, 0.9975, 0.5693, 0.9575, 0.5694, 0.0949, 0.8732, 0.09524, 0.8339, 0.1139, 0.8343, 0.1128, 0.8736, 0.1128, 0.8736, 0.1139, 0.8343, 0.1509, 0.8356, 0.1496, 0.8752, 0.9575, 0.5694, 0.9975, 0.5693, 0.9984, 0.6062, 0.959, 0.6061, 0.959, 0.6061, 0.9984, 0.6062, 1.0, 0.6463, 0.9729, 0.6361, 0.1496, 0.8752, 0.1509, 0.8356, 0.1821, 0.8425, 0.1897, 0.8769, 0.3752, 0.4245, 0.337, 0.4161, 0.3373, 0.3871, 0.3773, 0.3881, 0.4136, 0.4236, 0.3752, 0.4245, 0.3773, 0.3881, 0.4162, 0.3877, 0.4162, 0.3877, 0.3773, 0.3881, 0.3776, 0.3493, 0.4161, 0.3486, 0.3773, 0.3881, 0.3373, 0.3871, 0.3377, 0.3494, 0.3776, 0.3493, 0.3776, 0.3493, 0.3377, 0.3494, 0.3375, 0.3096, 0.3771, 0.3093, 0.4161, 0.3486, 0.3776, 0.3493, 0.3771, 0.3093, 0.4145, 0.3085, 0.4145, 0.3085, 0.3771, 0.3093, 0.3764, 0.2688, 0.413, 0.2685, 0.3771, 0.3093, 0.3375, 0.3096, 0.3371, 0.2691, 0.3764, 0.2688, 0.3764, 0.2688, 0.3371, 0.2691, 0.3367, 0.2285, 0.3759, 0.2284, 0.413, 0.2685, 0.3764, 0.2688, 0.3759, 0.2284, 0.4122, 0.2285, 0.4122, 0.2285, 0.3759, 0.2284, 0.3757, 0.1879, 0.4123, 0.1884, 0.3759, 0.2284, 0.3367, 0.2285, 0.3364, 0.188, 0.3757, 0.1879, 0.3757, 0.1879, 0.3364, 0.188, 0.336, 0.1476, 0.3756, 0.1475, 0.4123, 0.1884, 0.3757, 0.1879, 0.3756, 0.1475, 0.4131, 0.1482, 0.4131, 0.1482, 0.3756, 0.1475, 0.3751, 0.1078, 0.4138, 0.1082, 0.3756, 0.1475, 0.336, 0.1476, 0.3353, 0.1082, 0.3751, 0.1078, 0.3751, 0.1078, 0.3353, 0.1082, 0.3339, 0.07094, 0.374, 0.06966, 0.4138, 0.1082, 0.3751, 0.1078, 0.374, 0.06966, 0.4134, 0.06923, 0.4134, 0.06923, 0.374, 0.06966, 0.3716, 0.03557, 0.4113, 0.03329, 0.374, 0.06966, 0.3339, 0.07094, 0.3318, 0.03945, 0.3716, 0.03557, 0.8767, 0.6513, 0.8762, 0.691, 0.8397, 0.6886, 0.8446, 0.6492, 0.8728, 0.6119, 0.8767, 0.6513, 0.8446, 0.6492, 0.842, 0.6099, 0.842, 0.6099, 0.8446, 0.6492, 0.8073, 0.6491, 0.807, 0.6107, 0.8446, 0.6492, 0.8397, 0.6886, 0.8066, 0.6852, 0.8073, 0.6491, 0.8073, 0.6491, 0.8066, 0.6852, 0.7883, 0.6846, 0.7891, 0.6492, 0.807, 0.6107, 0.8073, 0.6491, 0.7891, 0.6492, 0.7886, 0.6111, 0.09524, 0.8339, 0.09563, 0.7948, 0.114, 0.7954, 0.1139, 0.8343, 0.09563, 0.7948, 0.09606, 0.756, 0.1144, 0.7566, 0.114, 0.7954, 0.114, 0.7954, 0.1144, 0.7566, 0.1502, 0.7596, 0.1497, 0.7982, 0.1139, 0.8343, 0.114, 0.7954, 0.1497, 0.7982, 0.1509, 0.8356, 0.1509, 0.8356, 0.1497, 0.7982, 0.1843, 0.8038, 0.1821, 0.8425, 0.1497, 0.7982, 0.1502, 0.7596, 0.1839, 0.7656, 0.1843, 0.8038, 0.2973, 0.4178, 0.2574, 0.4175, 0.2572, 0.3863, 0.2972, 0.3864, 0.337, 0.4161, 0.2973, 0.4178, 0.2972, 0.3864, 0.3373, 0.3871, 0.3373, 0.3871, 0.2972, 0.3864, 0.2973, 0.3494, 0.3377, 0.3494, 0.2972, 0.3864, 0.2572, 0.3863, 0.2569, 0.3496, 0.2973, 0.3494, 0.2973, 0.3494, 0.2569, 0.3496, 0.2565, 0.3102, 0.2971, 0.3099, 0.3377, 0.3494, 0.2973, 0.3494, 0.2971, 0.3099, 0.3375, 0.3096, 0.3375, 0.3096, 0.2971, 0.3099, 0.2968, 0.2695, 0.3371, 0.2691, 0.2971, 0.3099, 0.2565, 0.3102, 0.2562, 0.2698, 0.2968, 0.2695, 0.2968, 0.2695, 0.2562, 0.2698, 0.2559, 0.2292, 0.2965, 0.2288, 0.3371, 0.2691, 0.2968, 0.2695, 0.2965, 0.2288, 0.3367, 0.2285, 0.3367, 0.2285, 0.2965, 0.2288, 0.2962, 0.1882, 0.3364, 0.188, 0.2965, 0.2288, 0.2559, 0.2292, 0.2556, 0.1886, 0.2962, 0.1882, 0.2962, 0.1882, 0.2556, 0.1886, 0.2552, 0.1484, 0.2957, 0.148, 0.3364, 0.188, 0.2962, 0.1882, 0.2957, 0.148, 0.336, 0.1476, 0.336, 0.1476, 0.2957, 0.148, 0.295, 0.1088, 0.3353, 0.1082, 0.2957, 0.148, 0.2552, 0.1484, 0.2546, 0.1092, 0.295, 0.1088, 0.295, 0.1088, 0.2546, 0.1092, 0.2536, 0.07283, 0.2937, 0.07217, 0.3353, 0.1082, 0.295, 0.1088, 0.2937, 0.07217, 0.3339, 0.07094, 0.3339, 0.07094, 0.2937, 0.07217, 0.2919, 0.04109, 0.3318, 0.03945, 0.2937, 0.07217, 0.2536, 0.07283, 0.2521, 0.04206, 0.2919, 0.04109, 0.8763, 0.7302, 0.8767, 0.7693, 0.8423, 0.7656, 0.8427, 0.7263, 0.8762, 0.691, 0.8763, 0.7302, 0.8427, 0.7263, 0.8397, 0.6886, 0.8397, 0.6886, 0.8427, 0.7263, 0.8064, 0.7248, 0.8066, 0.6852, 0.8427, 0.7263, 0.8423, 0.7656, 0.8062, 0.7641, 0.8064, 0.7248, 0.8064, 0.7248, 0.8062, 0.7641, 0.7878, 0.7638, 0.7881, 0.7243, 0.8066, 0.6852, 0.8064, 0.7248, 0.7881, 0.7243, 0.7883, 0.6846, 0.09606, 0.756, 0.09667, 0.7173, 0.115, 0.7178, 0.1144, 0.7566, 0.09667, 0.7173, 0.09736, 0.6783, 0.1156, 0.679, 0.115, 0.7178, 0.115, 0.7178, 0.1156, 0.679, 0.1521, 0.682, 0.1507, 0.7211, 0.1144, 0.7566, 0.115, 0.7178, 0.1507, 0.7211, 0.1502, 0.7596, 0.1502, 0.7596, 0.1507, 0.7211, 0.1845, 0.727, 0.1839, 0.7656, 0.1507, 0.7211, 0.1521, 0.682, 0.1836, 0.6887, 0.1845, 0.727, 0.2177, 0.4188, 0.1779, 0.419, 0.177, 0.3887, 0.2171, 0.3872, 0.2574, 0.4175, 0.2177, 0.4188, 0.2171, 0.3872, 0.2572, 0.3863, 0.2572, 0.3863, 0.2171, 0.3872, 0.2164, 0.3501, 0.2569, 0.3496, 0.2171, 0.3872, 0.177, 0.3887, 0.176, 0.3508, 0.2164, 0.3501, 0.2164, 0.3501, 0.176, 0.3508, 0.1755, 0.311, 0.216, 0.3106, 0.2569, 0.3496, 0.2164, 0.3501, 0.216, 0.3106, 0.2565, 0.3102, 0.2565, 0.3102, 0.216, 0.3106, 0.2156, 0.2703, 0.2562, 0.2698, 0.216, 0.3106, 0.1755, 0.311, 0.1753, 0.2706, 0.2156, 0.2703, 0.2156, 0.2703, 0.1753, 0.2706, 0.175, 0.2301, 0.2153, 0.2297, 0.2562, 0.2698, 0.2156, 0.2703, 0.2153, 0.2297, 0.2559, 0.2292, 0.2559, 0.2292, 0.2153, 0.2297, 0.215, 0.1891, 0.2556, 0.1886, 0.2153, 0.2297, 0.175, 0.2301, 0.1746, 0.1895, 0.215, 0.1891, 0.215, 0.1891, 0.1746, 0.1895, 0.1741, 0.1491, 0.2146, 0.1487, 0.2556, 0.1886, 0.215, 0.1891, 0.2146, 0.1487, 0.2552, 0.1484, 0.2552, 0.1484, 0.2146, 0.1487, 0.2141, 0.1094, 0.2546, 0.1092, 0.2146, 0.1487, 0.1741, 0.1491, 0.1736, 0.1094, 0.2141, 0.1094, 0.2141, 0.1094, 0.1736, 0.1094, 0.1736, 0.07191, 0.2136, 0.07269, 0.2546, 0.1092, 0.2141, 0.1094, 0.2136, 0.07269, 0.2536, 0.07283, 0.2536, 0.07283, 0.2136, 0.07269, 0.2123, 0.04186, 0.2521, 0.04206, 0.2136, 0.07269, 0.1736, 0.07191, 0.1726, 0.04486, 0.2123, 0.04186, 0.8777, 0.8082, 0.8749, 0.8475, 0.8431, 0.8428, 0.8418, 0.8049, 0.8767, 0.7693, 0.8777, 0.8082, 0.8418, 0.8049, 0.8423, 0.7656, 0.8423, 0.7656, 0.8418, 0.8049, 0.8059, 0.8035, 0.8062, 0.7641, 0.8418, 0.8049, 0.8431, 0.8428, 0.8059, 0.8429, 0.8059, 0.8035, 0.8059, 0.8035, 0.8059, 0.8429, 0.7873, 0.8429, 0.7875, 0.8032, 0.8062, 0.7641, 0.8059, 0.8035, 0.7875, 0.8032, 0.7878, 0.7638, 0.4076, 0.7373, 0.4451, 0.7379, 0.4451, 0.756, 0.4076, 0.7557, 0.09489, 0.6474, 0.09809, 0.6122, 0.1163, 0.6122, 0.1129, 0.6478, 0.1129, 0.6478, 0.1163, 0.6122, 0.1521, 0.6107, 0.1498, 0.6486, 0.4076, 0.7557, 0.4451, 0.756, 0.4459, 0.7932, 0.4101, 0.7926, 0.1521, 0.682, 0.1498, 0.6486, 0.1897, 0.6496, 0.1836, 0.6887, 0.1498, 0.6486, 0.1521, 0.6107, 0.1805, 0.6122, 0.1897, 0.6496, 0.1394, 0.4265, 0.1006, 0.427, 0.09767, 0.3907, 0.1369, 0.3902, 0.1779, 0.419, 0.1394, 0.4265, 0.1369, 0.3902, 0.177, 0.3887, 0.177, 0.3887, 0.1369, 0.3902, 0.136, 0.3513, 0.176, 0.3508, 0.1369, 0.3902, 0.09767, 0.3907, 0.09757, 0.3511, 0.136, 0.3513, 0.136, 0.3513, 0.09757, 0.3511, 0.09822, 0.3109, 0.1358, 0.3112, 0.176, 0.3508, 0.136, 0.3513, 0.1358, 0.3112, 0.1755, 0.311, 0.1755, 0.311, 0.1358, 0.3112, 0.1358, 0.2708, 0.1753, 0.2706, 0.1358, 0.3112, 0.09822, 0.3109, 0.09875, 0.2707, 0.1358, 0.2708, 0.1358, 0.2708, 0.09875, 0.2707, 0.09872, 0.2306, 0.1355, 0.2304, 0.1753, 0.2706, 0.1358, 0.2708, 0.1355, 0.2304, 0.175, 0.2301, 0.175, 0.2301, 0.1355, 0.2304, 0.135, 0.19, 0.1746, 0.1895, 0.1355, 0.2304, 0.09872, 0.2306, 0.09789, 0.1905, 0.135, 0.19, 0.135, 0.19, 0.09789, 0.1905, 0.09642, 0.1505, 0.1343, 0.1495, 0.1746, 0.1895, 0.135, 0.19, 0.1343, 0.1495, 0.1741, 0.1491, 0.1741, 0.1491, 0.1343, 0.1495, 0.1336, 0.1096, 0.1736, 0.1094, 0.1343, 0.1495, 0.09642, 0.1505, 0.09477, 0.1105, 0.1336, 0.1096, 0.1336, 0.1096, 0.09477, 0.1105, 0.09429, 0.07151, 0.1335, 0.07106, 0.1736, 0.1094, 0.1336, 0.1096, 0.1335, 0.07106, 0.1736, 0.07191, 0.1736, 0.07191, 0.1335, 0.07106, 0.1351, 0.03516, 0.1726, 0.04486, 0.1335, 0.07106, 0.09429, 0.07151, 0.09648, 0.03622, 0.1351, 0.03516, 0.883, 0.8822, 0.8724, 0.9199, 0.8419, 0.908, 0.8427, 0.8822, 0.8749, 0.8475, 0.883, 0.8822, 0.8427, 0.8822, 0.8431, 0.8428, 0.8431, 0.8428, 0.8427, 0.8822, 0.8057, 0.8814, 0.8059, 0.8429, 0.4172, 0.7174, 0.3858, 0.7179, 0.3804, 0.6811, 0.4152, 0.6804, 0.4152, 0.6804, 0.3804, 0.6811, 0.3797, 0.6626, 0.4148, 0.6625, 0.8059, 0.8429, 0.8057, 0.8814, 0.7877, 0.8813, 0.7873, 0.8429, 0.09809, 0.6122, 0.0986, 0.5724, 0.1166, 0.5722, 0.1163, 0.6122, 0.0986, 0.5724, 0.09858, 0.5327, 0.1154, 0.5322, 0.1166, 0.5722, 0.1166, 0.5722, 0.1154, 0.5322, 0.1407, 0.5325, 0.1489, 0.5711, 0.1163, 0.6122, 0.1166, 0.5722, 0.1489, 0.5711, 0.1521, 0.6107, 0.1069, 0.4554, 0.06752, 0.4618, 0.06148, 0.429, 0.1006, 0.427, 0.06752, 0.4618, 0.02834, 0.4654, 0.02812, 0.4261, 0.06148, 0.429, 0.06148, 0.429, 0.02812, 0.4261, 0.03379, 0.3866, 0.06127, 0.3897, 0.1006, 0.427, 0.06148, 0.429, 0.06127, 0.3897, 0.09767, 0.3907, 0.09767, 0.3907, 0.06127, 0.3897, 0.06294, 0.3498, 0.09757, 0.3511, 0.06127, 0.3897, 0.03379, 0.3866, 0.03688, 0.347, 0.06294, 0.3498, 0.06294, 0.3498, 0.03688, 0.347, 0.04693, 0.309, 0.0661, 0.31, 0.09757, 0.3511, 0.06294, 0.3498, 0.0661, 0.31, 0.09822, 0.3109, 0.09822, 0.3109, 0.0661, 0.31, 0.06702, 0.2701, 0.09875, 0.2707, 0.3797, 0.7766, 0.3427, 0.765, 0.3442, 0.7344, 0.3785, 0.7499, 0.06702, 0.2701, 0.04246, 0.2695, 0.04416, 0.2297, 0.06729, 0.2302, 0.09875, 0.2707, 0.06702, 0.2701, 0.06729, 0.2302, 0.09872, 0.2306, 0.09872, 0.2306, 0.06729, 0.2302, 0.06642, 0.1904, 0.09789, 0.1905, 0.3776, 0.7226, 0.3425, 0.7083, 0.3407, 0.6821, 0.3771, 0.6944, 0.06642, 0.1904, 0.0458, 0.19, 0.04201, 0.1505, 0.06864, 0.1507, 0.09789, 0.1905, 0.06642, 0.1904, 0.06864, 0.1507, 0.09642, 0.1505, 0.09642, 0.1505, 0.06864, 0.1507, 0.05848, 0.1132, 0.09477, 0.1105, 0.3731, 0.669, 0.3406, 0.6521, 0.3394, 0.6366, 0.3797, 0.6351, 0.3797, 0.6351, 0.3394, 0.6366, 0.3368, 0.5972, 0.3678, 0.6096, 0.09477, 0.1105, 0.05848, 0.1132, 0.05859, 0.0748, 0.09429, 0.07151, 0.09429, 0.07151, 0.05859, 0.0748, 0.05742, 0.03598, 0.09648, 0.03622, 0.05859, 0.0748, 0.03138, 0.08186, 0.02521, 0.04249, 0.05742, 0.03598, 0.05742, 0.03598, 0.02521, 0.04249, 0.02361, 0.003591, 0.06276, 0.00425, 0.09648, 0.03622, 0.05742, 0.03598, 0.06276, 0.00425, 0.1023, 0.009616, 0.3858, 0.4966, 0.4232, 0.5009, 0.414, 0.5349, 0.3804, 0.5335, 0.4232, 0.5009, 0.4611, 0.5108, 0.4489, 0.5371, 0.414, 0.5349, 0.414, 0.5349, 0.4489, 0.5371, 0.4453, 0.5538, 0.4122, 0.553, 0.3804, 0.5335, 0.414, 0.5349, 0.4122, 0.553, 0.3797, 0.5521, 0.09858, 0.5327, 0.09904, 0.4984, 0.109, 0.4969, 0.1154, 0.5322, 0.8835, 0.7072, 0.883, 0.6949, 0.8927, 0.6873, 0.8927, 0.6994, 0.3069, 0.8634, 0.2961, 0.8534, 0.2951, 0.8358, 0.3126, 0.839, 0.0354, 0.4919, 0.0, 0.4966, 0.0009004, 0.461, 0.02834, 0.4654, 0.02834, 0.4654, 0.0009004, 0.461, 0.01069, 0.4222, 0.02812, 0.4261, 0.3895, 0.7947, 0.4069, 0.7918, 0.4069, 0.8114, 0.3888, 0.8127, 0.3124, 0.8194, 0.2943, 0.818, 0.2933, 0.7981, 0.3117, 0.7986, 0.3466, 0.8319, 0.3124, 0.8194, 0.3117, 0.7986, 0.3471, 0.8087, 0.3942, 0.7904, 0.3813, 0.7557, 0.4069, 0.7545, 0.4058, 0.7918, 0.3813, 0.7557, 0.3797, 0.7374, 0.4066, 0.7362, 0.4069, 0.7545, 0.3113, 0.7874, 0.2931, 0.7885, 0.2908, 0.754, 0.3091, 0.7538, 0.3485, 0.7835, 0.3113, 0.7874, 0.3091, 0.7538, 0.3427, 0.765, 0.3427, 0.765, 0.3091, 0.7538, 0.3077, 0.7289, 0.3442, 0.7344, 0.3091, 0.7538, 0.2908, 0.754, 0.2893, 0.7288, 0.3077, 0.7289, 0.3077, 0.7289, 0.2893, 0.7288, 0.2877, 0.7022, 0.3061, 0.7024, 0.3442, 0.7344, 0.3077, 0.7289, 0.3061, 0.7024, 0.3425, 0.7083, 0.3425, 0.7083, 0.3061, 0.7024, 0.3045, 0.6758, 0.3407, 0.6821, 0.3061, 0.7024, 0.2877, 0.7022, 0.2862, 0.6756, 0.3045, 0.6758, 0.3045, 0.6758, 0.2862, 0.6756, 0.2847, 0.6499, 0.3033, 0.6493, 0.3407, 0.6821, 0.3045, 0.6758, 0.3033, 0.6493, 0.3406, 0.6521, 0.4241, 0.719, 0.4181, 0.682, 0.4437, 0.6802, 0.4459, 0.7171, 0.4181, 0.682, 0.4172, 0.6634, 0.4433, 0.6622, 0.4437, 0.6802, 0.3024, 0.6381, 0.2845, 0.6392, 0.2814, 0.5993, 0.2999, 0.5982, 0.3394, 0.6366, 0.3024, 0.6381, 0.2999, 0.5982, 0.3368, 0.5972, 0.3368, 0.5972, 0.2999, 0.5982, 0.2968, 0.5619, 0.331, 0.566, 0.2999, 0.5982, 0.2814, 0.5993, 0.2788, 0.5623, 0.2968, 0.5619, 0.2968, 0.5619, 0.2788, 0.5623, 0.2762, 0.5257, 0.2931, 0.5268, 0.331, 0.566, 0.2968, 0.5619, 0.2931, 0.5268, 0.3198, 0.5389, 0.4159, 0.8432, 0.443, 0.8379, 0.443, 0.8734, 0.4076, 0.8687, 0.2931, 0.5268, 0.2762, 0.5257, 0.2743, 0.4966, 0.2844, 0.501, 0.3983, 0.8207, 0.3983, 0.8332, 0.3888, 0.8251, 0.3893, 0.8127, 0.4489, 0.5371, 0.4831, 0.5445, 0.4764, 0.5544, 0.4453, 0.5538, 0.883, 0.6544, 0.8925, 0.6463, 0.8925, 0.6587, 0.8835, 0.6668, 0.5957, 0.4973, 0.5962, 0.5318, 0.5795, 0.5311, 0.5862, 0.496, 0.2601, 0.9006, 0.2249, 0.8961, 0.2337, 0.8698, 0.2601, 0.8649, 0.3471, 0.8952, 0.3376, 0.9024, 0.3305, 0.8688, 0.3472, 0.8649, 0.5962, 0.5318, 0.5967, 0.5715, 0.5787, 0.5712, 0.5795, 0.5311, 0.5967, 0.5715, 0.5972, 0.6111, 0.5786, 0.6111, 0.5787, 0.5712, 0.5787, 0.5712, 0.5786, 0.6111, 0.542, 0.6093, 0.5453, 0.5696, 0.5795, 0.5311, 0.5787, 0.5712, 0.5453, 0.5696, 0.5545, 0.5314, 0.5972, 0.6111, 0.5978, 0.6456, 0.5798, 0.6459, 0.5786, 0.6111, 0.5978, 0.6456, 0.598, 0.6759, 0.5793, 0.6765, 0.5798, 0.6459, 0.5798, 0.6459, 0.5793, 0.6765, 0.5424, 0.6796, 0.5429, 0.6465, 0.5786, 0.6111, 0.5798, 0.6459, 0.5429, 0.6465, 0.542, 0.6093, 0.598, 0.6759, 0.5983, 0.7141, 0.58, 0.7149, 0.5793, 0.6765, 0.5983, 0.7141, 0.5987, 0.7527, 0.5804, 0.7534, 0.58, 0.7149, 0.58, 0.7149, 0.5804, 0.7534, 0.5448, 0.7572, 0.5443, 0.7187, 0.5793, 0.6765, 0.58, 0.7149, 0.5443, 0.7187, 0.5424, 0.6796, 0.5987, 0.7527, 0.5993, 0.7915, 0.5812, 0.7922, 0.5804, 0.7534, 0.5993, 0.7915, 0.6, 0.8298, 0.5817, 0.8295, 0.5812, 0.7922, 0.5812, 0.7922, 0.5817, 0.8295, 0.5529, 0.8346, 0.545, 0.7955, 0.5804, 0.7534, 0.5812, 0.7922, 0.545, 0.7955, 0.5448, 0.7572, 0.6, 0.8298, 0.5977, 0.8692, 0.5794, 0.869, 0.5817, 0.8295, 0.4802, 0.7805, 0.4459, 0.7797, 0.4475, 0.7613, 0.4809, 0.7622, 0.5794, 0.869, 0.5823, 0.8914, 0.5496, 0.9012, 0.543, 0.8635, 0.5817, 0.8295, 0.5794, 0.869, 0.543, 0.8635, 0.5529, 0.8346, 0.6007, 0.8903, 0.6011, 0.9237, 0.5834, 0.9265, 0.5823, 0.8914, 0.6011, 0.9237, 0.601, 0.9559, 0.584, 0.9596, 0.5834, 0.9265, 0.5834, 0.9265, 0.584, 0.9596, 0.5594, 0.9731, 0.5503, 0.9361, 0.5823, 0.8914, 0.5834, 0.9265, 0.5503, 0.9361, 0.5496, 0.9012, 0.601, 0.9559, 0.6013, 0.9852, 0.5915, 0.9927, 0.584, 0.9596, 0.8836, 0.7271, 0.883, 0.7148, 0.8927, 0.7072, 0.8927, 0.7193, 0.7792, 0.4958, 0.7886, 0.4972, 0.7886, 0.5316, 0.7717, 0.5308, 0.3305, 0.8649, 0.3305, 0.9006, 0.2953, 0.8951, 0.3031, 0.8683, 0.883, 0.5502, 0.8855, 0.5337, 0.9213, 0.5326, 0.9201, 0.5505, 0.4509, 0.6181, 0.4772, 0.6072, 0.4829, 0.6453, 0.4487, 0.6519, 0.4487, 0.6519, 0.4829, 0.6453, 0.4829, 0.6821, 0.4459, 0.6843, 0.9201, 0.5505, 0.9213, 0.5326, 0.958, 0.5323, 0.9574, 0.5508, 0.97, 0.03888, 0.9685, 0.07773, 0.936, 0.07131, 0.9309, 0.03939, 0.9685, 0.07773, 0.9625, 0.1171, 0.9351, 0.1101, 0.936, 0.07131, 0.936, 0.07131, 0.9351, 0.1101, 0.8992, 0.1067, 0.897, 0.07126, 0.9309, 0.03939, 0.936, 0.07131, 0.897, 0.07126, 0.8913, 0.04454, 0.542, 0.6093, 0.5429, 0.6465, 0.5029, 0.6475, 0.5128, 0.6102, 0.5429, 0.6465, 0.5424, 0.6796, 0.5111, 0.6865, 0.5029, 0.6475, 0.9353, 0.1484, 0.9265, 0.1866, 0.8971, 0.1856, 0.8988, 0.1456, 0.9351, 0.1101, 0.9353, 0.1484, 0.8988, 0.1456, 0.8992, 0.1067, 0.5424, 0.6796, 0.5443, 0.7187, 0.5101, 0.7248, 0.5111, 0.6865, 0.5443, 0.7187, 0.5448, 0.7572, 0.5114, 0.7636, 0.5101, 0.7248, 0.9272, 0.2264, 0.9261, 0.2663, 0.8947, 0.2657, 0.8956, 0.2257, 0.9265, 0.1866, 0.9272, 0.2264, 0.8956, 0.2257, 0.8971, 0.1856, 0.5448, 0.7572, 0.545, 0.7955, 0.5118, 0.8021, 0.5114, 0.7636, 0.545, 0.7955, 0.5529, 0.8346, 0.5179, 0.8414, 0.5118, 0.8021, 0.5118, 0.8021, 0.5179, 0.8414, 0.4854, 0.8488, 0.486, 0.8104, 0.9261, 0.2663, 0.9262, 0.3061, 0.8948, 0.3057, 0.8947, 0.2657, 0.5529, 0.8346, 0.543, 0.8635, 0.5122, 0.8749, 0.5179, 0.8414, 0.543, 0.8635, 0.5496, 0.9012, 0.5178, 0.9127, 0.5122, 0.8749, 0.9311, 0.3827, 0.9332, 0.4225, 0.8964, 0.4248, 0.8964, 0.3855, 0.9195, 0.3451, 0.9311, 0.3827, 0.8964, 0.3855, 0.8959, 0.3458, 0.9575, 0.4179, 0.9673, 0.4565, 0.9341, 0.4615, 0.9332, 0.4225, 0.9673, 0.4565, 0.97, 0.4958, 0.9307, 0.4951, 0.9341, 0.4615, 0.9341, 0.4615, 0.9307, 0.4951, 0.8913, 0.489, 0.8949, 0.4614, 0.9332, 0.4225, 0.9341, 0.4615, 0.8949, 0.4614, 0.8964, 0.4248, 0.7479, 0.5316, 0.7717, 0.5308, 0.7708, 0.5707, 0.7387, 0.57, 0.7717, 0.5308, 0.7886, 0.5316, 0.7886, 0.5712, 0.7708, 0.5707, 0.7708, 0.5707, 0.7886, 0.5712, 0.7886, 0.6111, 0.7704, 0.6106, 0.7387, 0.57, 0.7708, 0.5707, 0.7704, 0.6106, 0.7365, 0.6098, 0.9574, 0.5508, 0.958, 0.5323, 0.998, 0.5335, 0.9974, 0.5514, 0.958, 0.5323, 0.9606, 0.4958, 1.0, 0.4967, 0.998, 0.5335, 0.07698, 0.8732, 0.04007, 0.8741, 0.03959, 0.8344, 0.07658, 0.8339, 0.0949, 0.8732, 0.07698, 0.8732, 0.07658, 0.8339, 0.09524, 0.8339, 0.03928, 0.8994, 0.009875, 0.9124, 0.0, 0.875, 0.04007, 0.8741, 0.897, 0.07126, 0.8992, 0.1067, 0.86, 0.1061, 0.8584, 0.07006, 0.8584, 0.07006, 0.86, 0.1061, 0.8199, 0.1069, 0.8202, 0.07833, 0.04007, 0.8741, 0.0, 0.875, 0.008139, 0.8405, 0.03959, 0.8344, 0.8992, 0.1067, 0.8988, 0.1456, 0.86, 0.1446, 0.86, 0.1061, 0.8988, 0.1456, 0.8971, 0.1856, 0.8594, 0.1845, 0.86, 0.1446, 0.86, 0.1446, 0.8594, 0.1845, 0.8196, 0.1839, 0.82, 0.1443, 0.86, 0.1061, 0.86, 0.1446, 0.82, 0.1443, 0.8199, 0.1069, 0.8971, 0.1856, 0.8956, 0.2257, 0.8586, 0.2249, 0.8594, 0.1845, 0.8956, 0.2257, 0.8947, 0.2657, 0.8581, 0.2653, 0.8586, 0.2249, 0.8586, 0.2249, 0.8581, 0.2653, 0.8187, 0.2649, 0.8191, 0.2243, 0.8594, 0.1845, 0.8586, 0.2249, 0.8191, 0.2243, 0.8196, 0.1839, 0.8947, 0.2657, 0.8948, 0.3057, 0.8579, 0.3057, 0.8581, 0.2653, 0.8948, 0.3057, 0.8959, 0.3458, 0.8578, 0.3462, 0.8579, 0.3057, 0.8579, 0.3057, 0.8578, 0.3462, 0.818, 0.3459, 0.8183, 0.3054, 0.8581, 0.2653, 0.8579, 0.3057, 0.8183, 0.3054, 0.8187, 0.2649, 0.8959, 0.3458, 0.8964, 0.3855, 0.8576, 0.386, 0.8578, 0.3462, 0.8964, 0.3855, 0.8964, 0.4248, 0.8569, 0.4244, 0.8576, 0.386, 0.8576, 0.386, 0.8569, 0.4244, 0.8167, 0.4231, 0.8176, 0.3855, 0.8578, 0.3462, 0.8576, 0.386, 0.8176, 0.3855, 0.818, 0.3459, 0.8964, 0.4248, 0.8949, 0.4614, 0.855, 0.4591, 0.8569, 0.4244, 0.708, 0.6119, 0.7365, 0.6098, 0.7333, 0.6491, 0.7034, 0.6512, 0.7034, 0.6512, 0.7333, 0.6491, 0.7383, 0.6885, 0.7032, 0.6909, 0.8569, 0.4244, 0.855, 0.4591, 0.8152, 0.4554, 0.8167, 0.4231, 0.7365, 0.6098, 0.7704, 0.6106, 0.7707, 0.6491, 0.7333, 0.6491, 0.7704, 0.6106, 0.7886, 0.6111, 0.7891, 0.6492, 0.7707, 0.6491, 0.7707, 0.6491, 0.7891, 0.6492, 0.7883, 0.6846, 0.7701, 0.6851, 0.7333, 0.6491, 0.7707, 0.6491, 0.7701, 0.6851, 0.7383, 0.6885, 0.09524, 0.8339, 0.07658, 0.8339, 0.0773, 0.795, 0.09563, 0.7948, 0.07658, 0.8339, 0.03959, 0.8344, 0.04156, 0.797, 0.0773, 0.795, 0.0773, 0.795, 0.04156, 0.797, 0.04203, 0.7584, 0.07772, 0.7563, 0.09563, 0.7948, 0.0773, 0.795, 0.07772, 0.7563, 0.09606, 0.756, 0.03959, 0.8344, 0.008139, 0.8405, 0.007127, 0.8019, 0.04156, 0.797, 0.8202, 0.07833, 0.8199, 0.1069, 0.7798, 0.1078, 0.7805, 0.07689, 0.7805, 0.07689, 0.7798, 0.1078, 0.7398, 0.1079, 0.7406, 0.07727, 0.04156, 0.797, 0.007127, 0.8019, 0.008444, 0.7637, 0.04203, 0.7584, 0.8199, 0.1069, 0.82, 0.1443, 0.7795, 0.1443, 0.7798, 0.1078, 0.82, 0.1443, 0.8196, 0.1839, 0.7791, 0.1836, 0.7795, 0.1443, 0.7795, 0.1443, 0.7791, 0.1836, 0.7385, 0.1832, 0.7391, 0.1441, 0.7798, 0.1078, 0.7795, 0.1443, 0.7391, 0.1441, 0.7398, 0.1079, 0.8196, 0.1839, 0.8191, 0.2243, 0.7787, 0.2238, 0.7791, 0.1836, 0.8191, 0.2243, 0.8187, 0.2649, 0.7783, 0.2644, 0.7787, 0.2238, 0.7787, 0.2238, 0.7783, 0.2644, 0.7377, 0.264, 0.7381, 0.2234, 0.7791, 0.1836, 0.7787, 0.2238, 0.7381, 0.2234, 0.7385, 0.1832, 0.8187, 0.2649, 0.8183, 0.3054, 0.778, 0.3051, 0.7783, 0.2644, 0.8183, 0.3054, 0.818, 0.3459, 0.7776, 0.3454, 0.778, 0.3051, 0.778, 0.3051, 0.7776, 0.3454, 0.7371, 0.345, 0.7374, 0.3046, 0.7783, 0.2644, 0.778, 0.3051, 0.7374, 0.3046, 0.7377, 0.264, 0.818, 0.3459, 0.8176, 0.3855, 0.7772, 0.3849, 0.7776, 0.3454, 0.8176, 0.3855, 0.8167, 0.4231, 0.7764, 0.4219, 0.7772, 0.3849, 0.7772, 0.3849, 0.7764, 0.4219, 0.7363, 0.4213, 0.7368, 0.3844, 0.7776, 0.3454, 0.7772, 0.3849, 0.7368, 0.3844, 0.7371, 0.345, 0.8167, 0.4231, 0.8152, 0.4554, 0.7753, 0.4537, 0.7764, 0.4219, 0.7032, 0.6909, 0.7383, 0.6885, 0.7344, 0.7262, 0.7026, 0.7301, 0.7026, 0.7301, 0.7344, 0.7262, 0.7343, 0.7656, 0.7015, 0.7692, 0.7764, 0.4219, 0.7753, 0.4537, 0.7355, 0.4527, 0.7363, 0.4213, 0.7383, 0.6885, 0.7701, 0.6851, 0.7699, 0.7247, 0.7344, 0.7262, 0.7701, 0.6851, 0.7883, 0.6846, 0.7881, 0.7243, 0.7699, 0.7247, 0.7699, 0.7247, 0.7881, 0.7243, 0.7878, 0.7638, 0.7695, 0.7641, 0.7344, 0.7262, 0.7699, 0.7247, 0.7695, 0.7641, 0.7343, 0.7656, 0.09606, 0.756, 0.07772, 0.7563, 0.07847, 0.718, 0.09667, 0.7173, 0.07772, 0.7563, 0.04203, 0.7584, 0.04225, 0.7197, 0.07847, 0.718, 0.07847, 0.718, 0.04225, 0.7197, 0.05005, 0.6858, 0.07901, 0.6788, 0.09667, 0.7173, 0.07847, 0.718, 0.07901, 0.6788, 0.09736, 0.6783, 0.04203, 0.7584, 0.008444, 0.7637, 0.008922, 0.7251, 0.04225, 0.7197, 0.7406, 0.07727, 0.7398, 0.1079, 0.6998, 0.107, 0.7007, 0.07637, 0.4525, 0.8431, 0.4786, 0.8358, 0.4786, 0.8748, 0.4459, 0.8789, 0.4076, 0.8379, 0.4099, 0.801, 0.4418, 0.7932, 0.4418, 0.8311, 0.7398, 0.1079, 0.7391, 0.1441, 0.6987, 0.1435, 0.6998, 0.107, 0.7391, 0.1441, 0.7385, 0.1832, 0.698, 0.1828, 0.6987, 0.1435, 0.6987, 0.1435, 0.698, 0.1828, 0.6577, 0.1825, 0.6583, 0.143, 0.6998, 0.107, 0.6987, 0.1435, 0.6583, 0.143, 0.6598, 0.1052, 0.7385, 0.1832, 0.7381, 0.2234, 0.6975, 0.223, 0.698, 0.1828, 0.7381, 0.2234, 0.7377, 0.264, 0.6971, 0.2636, 0.6975, 0.223, 0.6975, 0.223, 0.6971, 0.2636, 0.6569, 0.2633, 0.6572, 0.2228, 0.698, 0.1828, 0.6975, 0.223, 0.6572, 0.2228, 0.6577, 0.1825, 0.7377, 0.264, 0.7374, 0.3046, 0.6968, 0.3042, 0.6971, 0.2636, 0.7374, 0.3046, 0.7371, 0.345, 0.6965, 0.3446, 0.6968, 0.3042, 0.6968, 0.3042, 0.6965, 0.3446, 0.6561, 0.3443, 0.6565, 0.3038, 0.6971, 0.2636, 0.6968, 0.3042, 0.6565, 0.3038, 0.6569, 0.2633, 0.7371, 0.345, 0.7368, 0.3844, 0.6963, 0.3842, 0.6965, 0.3446, 0.7368, 0.3844, 0.7363, 0.4213, 0.6962, 0.4214, 0.6963, 0.3842, 0.6963, 0.3842, 0.6962, 0.4214, 0.6561, 0.4221, 0.6559, 0.3842, 0.6965, 0.3446, 0.6963, 0.3842, 0.6559, 0.3842, 0.6561, 0.3443, 0.7363, 0.4213, 0.7355, 0.4527, 0.6956, 0.4529, 0.6962, 0.4214, 0.7015, 0.7692, 0.7343, 0.7656, 0.7342, 0.8048, 0.6999, 0.8081, 0.6999, 0.8081, 0.7342, 0.8048, 0.732, 0.8428, 0.702, 0.8474, 0.6962, 0.4214, 0.6956, 0.4529, 0.656, 0.4501, 0.6561, 0.4221, 0.7343, 0.7656, 0.7695, 0.7641, 0.7693, 0.8034, 0.7342, 0.8048, 0.7695, 0.7641, 0.7878, 0.7638, 0.7875, 0.8032, 0.7693, 0.8034, 0.7693, 0.8034, 0.7875, 0.8032, 0.7873, 0.8429, 0.7687, 0.8429, 0.7342, 0.8048, 0.7693, 0.8034, 0.7687, 0.8429, 0.732, 0.8428, 0.4076, 0.7373, 0.4092, 0.719, 0.4459, 0.7196, 0.4451, 0.7379, 0.07901, 0.6788, 0.05005, 0.6858, 0.04028, 0.648, 0.07664, 0.6469, 0.07664, 0.6469, 0.04028, 0.648, 0.04692, 0.61, 0.07969, 0.6111, 0.09489, 0.6474, 0.07664, 0.6469, 0.07969, 0.6111, 0.09809, 0.6122, 0.05005, 0.6858, 0.01495, 0.6892, 0.009333, 0.6498, 0.04028, 0.648, 0.6617, 0.08242, 0.6598, 0.1052, 0.6202, 0.1042, 0.6242, 0.07004, 0.6242, 0.07004, 0.6202, 0.1042, 0.5811, 0.1036, 0.5846, 0.06738, 0.04028, 0.648, 0.009333, 0.6498, 0.01488, 0.611, 0.04692, 0.61, 0.6598, 0.1052, 0.6583, 0.143, 0.6187, 0.1426, 0.6202, 0.1042, 0.6583, 0.143, 0.6577, 0.1825, 0.6183, 0.1824, 0.6187, 0.1426, 0.6187, 0.1426, 0.6183, 0.1824, 0.581, 0.183, 0.5806, 0.1429, 0.6202, 0.1042, 0.6187, 0.1426, 0.5806, 0.1429, 0.5811, 0.1036, 0.6577, 0.1825, 0.6572, 0.2228, 0.618, 0.2227, 0.6183, 0.1824, 0.6572, 0.2228, 0.6569, 0.2633, 0.6177, 0.2631, 0.618, 0.2227, 0.618, 0.2227, 0.6177, 0.2631, 0.5813, 0.2634, 0.5815, 0.2233, 0.6183, 0.1824, 0.618, 0.2227, 0.5815, 0.2233, 0.581, 0.183, 0.6569, 0.2633, 0.6565, 0.3038, 0.6171, 0.3036, 0.6177, 0.2631, 0.6565, 0.3038, 0.6561, 0.3443, 0.6165, 0.344, 0.6171, 0.3036, 0.6171, 0.3036, 0.6165, 0.344, 0.5789, 0.3434, 0.5804, 0.3034, 0.6177, 0.2631, 0.6171, 0.3036, 0.5804, 0.3034, 0.5813, 0.2634, 0.6561, 0.3443, 0.6559, 0.3842, 0.616, 0.3841, 0.6165, 0.344, 0.6559, 0.3842, 0.6561, 0.4221, 0.6161, 0.423, 0.616, 0.3841, 0.616, 0.3841, 0.6161, 0.423, 0.5772, 0.4227, 0.5774, 0.3835, 0.6165, 0.344, 0.616, 0.3841, 0.5774, 0.3835, 0.5789, 0.3434, 0.6561, 0.4221, 0.656, 0.4501, 0.6181, 0.4594, 0.6161, 0.423, 0.702, 0.8474, 0.732, 0.8428, 0.7328, 0.8821, 0.6926, 0.8822, 0.6926, 0.8822, 0.7328, 0.8821, 0.7313, 0.9079, 0.7027, 0.9199, 0.6161, 0.423, 0.6181, 0.4594, 0.5798, 0.4585, 0.5772, 0.4227, 0.732, 0.8428, 0.7687, 0.8429, 0.7697, 0.8814, 0.7328, 0.8821, 0.7687, 0.8429, 0.7873, 0.8429, 0.7877, 0.8813, 0.7697, 0.8814, 0.4152, 0.6444, 0.4148, 0.6625, 0.3797, 0.6626, 0.3805, 0.6439, 0.4172, 0.6074, 0.4152, 0.6444, 0.3805, 0.6439, 0.3859, 0.6072, 0.09809, 0.6122, 0.07969, 0.6111, 0.08089, 0.5714, 0.0986, 0.5724, 0.07969, 0.6111, 0.04692, 0.61, 0.04768, 0.5702, 0.08089, 0.5714, 0.08089, 0.5714, 0.04768, 0.5702, 0.05677, 0.5318, 0.08162, 0.5316, 0.0986, 0.5724, 0.08089, 0.5714, 0.08162, 0.5316, 0.09858, 0.5327, 0.5905, 0.0441, 0.5846, 0.06738, 0.5459, 0.06602, 0.5521, 0.03347, 0.5846, 0.06738, 0.5811, 0.1036, 0.5451, 0.105, 0.5459, 0.06602, 0.5459, 0.06602, 0.5451, 0.105, 0.5181, 0.1088, 0.5128, 0.06935, 0.5521, 0.03347, 0.5459, 0.06602, 0.5128, 0.06935, 0.5131, 0.03033, 0.5811, 0.1036, 0.5806, 0.1429, 0.5464, 0.1447, 0.5451, 0.105, 0.5806, 0.1429, 0.581, 0.183, 0.5495, 0.1846, 0.5464, 0.1447, 0.5464, 0.1447, 0.5495, 0.1846, 0.5311, 0.1866, 0.521, 0.1483, 0.5451, 0.105, 0.5464, 0.1447, 0.521, 0.1483, 0.5181, 0.1088, 0.581, 0.183, 0.5815, 0.2233, 0.5504, 0.2245, 0.5495, 0.1846, 0.5815, 0.2233, 0.5813, 0.2634, 0.5506, 0.2643, 0.5504, 0.2245, 0.5504, 0.2245, 0.5506, 0.2643, 0.5283, 0.2657, 0.5267, 0.2259, 0.2071, 0.79, 0.2051, 0.7633, 0.2361, 0.7427, 0.2414, 0.7727, 0.5813, 0.2634, 0.5804, 0.3034, 0.5496, 0.3042, 0.5506, 0.2643, 0.5804, 0.3034, 0.5789, 0.3434, 0.5517, 0.3439, 0.5496, 0.3042, 0.1998, 0.7081, 0.2007, 0.6822, 0.2298, 0.6606, 0.2334, 0.6904, 0.2027, 0.7361, 0.1998, 0.7081, 0.2334, 0.6904, 0.2347, 0.7166, 0.5789, 0.3434, 0.5774, 0.3835, 0.5415, 0.3813, 0.5517, 0.3439, 0.5774, 0.3835, 0.5772, 0.4227, 0.5419, 0.4199, 0.5415, 0.3813, 0.1897, 0.6497, 0.1985, 0.6227, 0.2265, 0.6057, 0.2297, 0.645, 0.2007, 0.6822, 0.1897, 0.6497, 0.2297, 0.645, 0.2298, 0.6606, 0.5772, 0.4227, 0.5798, 0.4585, 0.541, 0.459, 0.5419, 0.4199, 0.5798, 0.4585, 0.5864, 0.4859, 0.547, 0.4913, 0.541, 0.459, 0.541, 0.459, 0.547, 0.4913, 0.5081, 0.4922, 0.5094, 0.4531, 0.5419, 0.4199, 0.541, 0.459, 0.5094, 0.4531, 0.5155, 0.4136, 0.3858, 0.6072, 0.3804, 0.5707, 0.414, 0.5709, 0.4232, 0.604, 0.3804, 0.5707, 0.3797, 0.5521, 0.4122, 0.553, 0.414, 0.5709, 0.414, 0.5709, 0.4122, 0.553, 0.4453, 0.5538, 0.4489, 0.5703, 0.4232, 0.604, 0.414, 0.5709, 0.4489, 0.5703, 0.4611, 0.5947, 0.09858, 0.5327, 0.08162, 0.5316, 0.08913, 0.4966, 0.09904, 0.4984, 0.5206, 0.004179, 0.5131, 0.03033, 0.4863, 0.03538, 0.4854, 0.0, 0.2871, 0.8649, 0.2785, 0.8418, 0.2951, 0.8358, 0.2961, 0.8534, 0.8839, 0.7473, 0.8924, 0.7556, 0.8924, 0.7675, 0.883, 0.7596, 0.5131, 0.03033, 0.5128, 0.06935, 0.496, 0.07415, 0.4863, 0.03538, 0.2452, 0.8401, 0.2419, 0.817, 0.2751, 0.8014, 0.2766, 0.8222, 0.2766, 0.8222, 0.2751, 0.8014, 0.2933, 0.7981, 0.2943, 0.818, 0.2785, 0.8418, 0.2766, 0.8222, 0.2943, 0.818, 0.2951, 0.8358, 0.2419, 0.817, 0.2375, 0.7921, 0.2748, 0.7902, 0.2751, 0.8014, 0.2375, 0.7921, 0.2414, 0.7727, 0.2726, 0.7566, 0.2748, 0.7902, 0.2748, 0.7902, 0.2726, 0.7566, 0.2908, 0.754, 0.2931, 0.7885, 0.3814, 0.7191, 0.4069, 0.7179, 0.4066, 0.7362, 0.3797, 0.7374, 0.2414, 0.7727, 0.2361, 0.7427, 0.2712, 0.7318, 0.2726, 0.7566, 0.2361, 0.7427, 0.2347, 0.7166, 0.2696, 0.7052, 0.2712, 0.7318, 0.2712, 0.7318, 0.2696, 0.7052, 0.2877, 0.7022, 0.2893, 0.7288, 0.2726, 0.7566, 0.2712, 0.7318, 0.2893, 0.7288, 0.2908, 0.754, 0.2347, 0.7166, 0.2334, 0.6904, 0.268, 0.6786, 0.2696, 0.7052, 0.2334, 0.6904, 0.2298, 0.6606, 0.2661, 0.6522, 0.268, 0.6786, 0.268, 0.6786, 0.2661, 0.6522, 0.2847, 0.6499, 0.2862, 0.6756, 0.2696, 0.7052, 0.268, 0.6786, 0.2862, 0.6756, 0.2877, 0.7022, 0.4241, 0.6079, 0.4459, 0.6072, 0.4437, 0.6442, 0.4181, 0.6448, 0.2297, 0.645, 0.2265, 0.6057, 0.2628, 0.601, 0.2665, 0.6408, 0.2665, 0.6408, 0.2628, 0.601, 0.2814, 0.5993, 0.2845, 0.6392, 0.4181, 0.6448, 0.4437, 0.6442, 0.4433, 0.6622, 0.4172, 0.6634, 0.2265, 0.6057, 0.2282, 0.5739, 0.2609, 0.5647, 0.2628, 0.601, 0.2282, 0.5739, 0.2361, 0.5453, 0.2599, 0.5294, 0.2609, 0.5647, 0.2609, 0.5647, 0.2599, 0.5294, 0.2762, 0.5257, 0.2788, 0.5623, 0.2628, 0.601, 0.2609, 0.5647, 0.2788, 0.5623, 0.2814, 0.5993, 0.1986, 0.8958, 0.1897, 0.8697, 0.2249, 0.8649, 0.2249, 0.9007, 0.4489, 0.5703, 0.4453, 0.5538, 0.4764, 0.5544, 0.4831, 0.5636, 0.3983, 0.8412, 0.3983, 0.8537, 0.3888, 0.8456, 0.3893, 0.8332, 0.2599, 0.5294, 0.2654, 0.5025, 0.2743, 0.4966, 0.2762, 0.5257])
me_grid.materials.append(mat_material_001)
me_grid.use_remesh_fix_poles = True
me_grid.use_remesh_preserve_attributes = False
me_grid.update()

# ---- objects
ob_light = bpy.data.objects.new('Light', light_light)
ob_camera = bpy.data.objects.new('Camera', cam_camera)
ob_grid = bpy.data.objects.new('Grid', me_grid)

# ---- transforms, parenting, visibility, modifiers, constraints
ob_light.location = (4.076, 1.005, 5.904)
ob_light.rotation_euler = (0.6503, 0.05522, 1.866)
ob_light.lock_rotations_4d = False
ob_light.empty_display_type = 'ARROWS'
ob_light.color = (0.0, 0.0, 0.0, 0.0)
ob_light.lineart.crease_threshold = 0.0
ob_camera.location = (7.359, -6.926, 4.958)
ob_camera.rotation_euler = (1.109, 0.0, 0.8149)
ob_camera.lock_rotations_4d = False
ob_camera.empty_display_type = 'ARROWS'
ob_camera.color = (0.0, 0.0, 0.0, 0.0)
ob_camera.display_type = 'WIRE'
ob_camera.lineart.crease_threshold = 0.0
ob_grid.location = (0.0, 0.0, 0.0)

# ---- collection membership
col_collection.objects.link(ob_light)
col_collection.objects.link(ob_camera)
col_collection.objects.link(ob_grid)

# ---- scene / render settings (as saved in the file)
scene.camera = ob_camera
scene.frame_start = 1; scene.frame_end = 250; scene.frame_set(1)
scene.render.engine = 'CYCLES'
scene.cycles.sampling_pattern = 'TABULATED_SOBOL'
scene.cycles.use_light_tree = False
scene.cycles.bake_type = 'NORMAL'
scene.view_settings.view_transform = 'Filmic'
bpy.context.view_layer.update()
